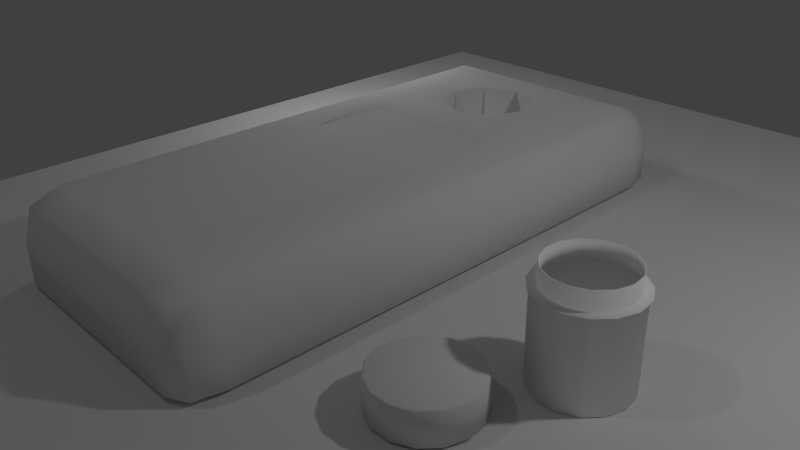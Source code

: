 # Source: turbidimetro.blend  (saved by Blender 2.70.0; exported with 4.5.12 LTS)
import bpy
from mathutils import Matrix  # noqa: F401  (used for matrix-valued properties, if any)

bpy.ops.wm.read_factory_settings(use_empty=True)
scene = bpy.context.scene
scene.name = 'Scene'

# ---- collections
col_collection_1 = bpy.data.collections.new('Collection 1'); scene.collection.children.link(col_collection_1)

# ---- materials (node trees are filled in below, after node groups)
mat_turbidimetro_poteplast2 = bpy.data.materials.new('Turbidimetro_potePlast2')
mat_turbidimetro_poteplast2.alpha_threshold = 0.0
mat_turbidimetro_poteplast2.use_transparent_shadow = False
mat_turbidimetro_poteplast2.roughness = 0.5
mat_turbidimetro_poteplast2.specular_intensity = 0.0
mat_turbidimetro_poteplast2.line_color = (0.0, 0.0, 0.0, 1.0)
mat_turbidimetro_poteplast1 = bpy.data.materials.new('Turbidimetro_potePlast1')
mat_turbidimetro_poteplast1.alpha_threshold = 0.0
mat_turbidimetro_poteplast1.use_transparent_shadow = False
mat_turbidimetro_poteplast1.diffuse_color = (1.0, 1.0, 1.0, 1.0)
mat_turbidimetro_poteplast1.roughness = 0.5
mat_turbidimetro_poteplast1.specular_intensity = 1.0
mat_turbidimetro_poteplast1.line_color = (0.0, 0.0, 0.0, 0.5567)
mat_turbidimetro_equip = bpy.data.materials.new('Turbidimetro_Equip')
mat_turbidimetro_equip.alpha_threshold = 0.0
mat_turbidimetro_equip.use_transparent_shadow = False
mat_turbidimetro_equip.roughness = 0.5
mat_turbidimetro_equip.line_color = (0.0, 0.0, 0.0, 1.0)

# ---- material node trees

# ---- world
world_world = bpy.data.worlds.new('World'); scene.world = world_world
world_world.color = (0.05088, 0.05088, 0.05088)
world_world.use_sun_shadow = False
world_world.sun_shadow_jitter_overblur = 0.0
world_world.cycles.sampling_method = 'MANUAL'
world_world.cycles.sample_map_resolution = 256

# ---- cameras
cam_camera = bpy.data.cameras.new('Camera')
cam_camera.clip_end = 100.0
cam_camera.lens = 35.0
cam_camera.sensor_width = 32.0
cam_camera.sensor_height = 18.0
cam_camera.ortho_scale = 7.314
cam_camera.dof.focus_distance = 0.0
cam_camera.dof.aperture_fstop = 128.0

# ---- lights
light_lamp_002 = bpy.data.lights.new('Lamp.002', 'POINT')
light_lamp_002.transmission_factor = 0.0
light_lamp_002.cutoff_distance = 30.0
light_lamp_002.energy = 50.0
light_lamp_002.shadow_buffer_clip_start = 1.001
light_lamp_002.shadow_soft_size = 0.1
light_lamp_002.shadow_maximum_resolution = 0.006
light_lamp_002.use_absolute_resolution = True
light_lamp_002.cycles.use_multiple_importance_sampling = False
light_lamp_001 = bpy.data.lights.new('Lamp.001', 'POINT')
light_lamp_001.transmission_factor = 0.0
light_lamp_001.cutoff_distance = 30.0
light_lamp_001.energy = 30.0
light_lamp_001.shadow_buffer_clip_start = 1.001
light_lamp_001.shadow_soft_size = 0.1
light_lamp_001.shadow_maximum_resolution = 0.006
light_lamp_001.use_absolute_resolution = True
light_lamp_001.cycles.use_multiple_importance_sampling = False
light_lamp = bpy.data.lights.new('Lamp', 'POINT')
light_lamp.transmission_factor = 0.0
light_lamp.cutoff_distance = 30.0
light_lamp.energy = 100.0
light_lamp.shadow_buffer_clip_start = 1.001
light_lamp.shadow_soft_size = 0.1
light_lamp.shadow_maximum_resolution = 0.006
light_lamp.use_absolute_resolution = True
light_lamp.cycles.use_multiple_importance_sampling = False

# ---- meshes
me_cylinder_005 = bpy.data.meshes.new('Cylinder.005')
me_cylinder_005.from_pydata([(2.599e-05, 0.3976, 0.4051), (2.599e-05, 0.3976, 0.7597), (0.1616, 0.3633, 0.4051), (0.1616, 0.3633, 0.7597), (0.2952, 0.2662, 0.4051), (0.2952, 0.2662, 0.7597), (0.3778, 0.1231, 0.4051), (0.3778, 0.1231, 0.7597), (0.3951, -0.04117, 0.4051), (0.3951, -0.04117, 0.7597), (0.3441, -0.1983, 0.4051), (0.3441, -0.1983, 0.7597), (0.2335, -0.321, 0.4051), (0.2335, -0.321, 0.7597), (0.08262, -0.3882, 0.4051), (0.08262, -0.3882, 0.7597), (-0.08257, -0.3882, 0.4051), (-0.08257, -0.3882, 0.7597), (-0.2335, -0.321, 0.4051), (-0.2335, -0.321, 0.7597), (-0.344, -0.1983, 0.4051), (-0.344, -0.1983, 0.7597), (-0.395, -0.04117, 0.4051), (-0.395, -0.04117, 0.7597), (-0.3778, 0.1231, 0.4051), (-0.3778, 0.1231, 0.7597), (-0.2952, 0.2662, 0.4051), (-0.2952, 0.2662, 0.7597), (-0.1615, 0.3633, 0.4051), (-0.1615, 0.3633, 0.7597), (2.599e-05, 0.3773, 0.4051), (0.1533, 0.3447, 0.4051), (0.2801, 0.2526, 0.4051), (0.3585, 0.1168, 0.4051), (0.3749, -0.03905, 0.4051), (0.3265, -0.1881, 0.4051), (0.2216, -0.3046, 0.4051), (0.0784, -0.3684, 0.4051), (-0.07834, -0.3684, 0.4051), (-0.2215, -0.3046, 0.4051), (-0.3264, -0.1881, 0.4051), (-0.3748, -0.03905, 0.4051), (-0.3585, 0.1168, 0.4051), (-0.2801, 0.2526, 0.4051), (-0.1533, 0.3447, 0.4051), (2.599e-05, 0.3773, 0.7437), (0.1533, 0.3447, 0.7437), (0.2801, 0.2526, 0.7437), (0.3585, 0.1168, 0.7437), (0.3749, -0.03905, 0.7437), (0.3265, -0.1881, 0.7437), (0.2216, -0.3046, 0.7437), (0.0784, -0.3684, 0.7437), (-0.07834, -0.3684, 0.7437), (-0.2215, -0.3046, 0.7437), (-0.3264, -0.1881, 0.7437), (-0.3748, -0.03905, 0.7437), (-0.3585, 0.1168, 0.7437), (-0.2801, 0.2526, 0.7437), (-0.1533, 0.3447, 0.7437), (2.598e-05, 0.0003511, 0.7437), (-0.2867, 0.2585, 0.7699), (-0.3669, 0.1196, 0.7699), (-0.3837, -0.03998, 0.7699), (-0.3341, -0.1926, 0.7699), (-0.2268, -0.3118, 0.7699), (-0.08019, -0.377, 0.7699), (0.08024, -0.377, 0.7699), (0.2268, -0.3118, 0.7699), (0.3342, -0.1926, 0.7699), (0.3837, -0.03998, 0.7699), (0.367, 0.1196, 0.7699), (0.2868, 0.2585, 0.7699), (0.157, 0.3528, 0.7699), (2.599e-05, 0.3862, 0.7699), (-0.1569, 0.3528, 0.7699), (2.598e-05, 0.0003511, 0.7699)], [], [(0, 1, 3, 2), (2, 3, 5, 4), (4, 5, 7, 6), (6, 7, 9, 8), (8, 9, 11, 10), (10, 11, 13, 12), (12, 13, 15, 14), (14, 15, 17, 16), (16, 17, 19, 18), (18, 19, 21, 20), (20, 21, 23, 22), (22, 23, 25, 24), (24, 25, 27, 26), (1, 29, 75, 74), (28, 29, 1, 0), (26, 27, 29, 28), (28, 0, 30, 44), (44, 30, 45, 59), (26, 28, 44, 43), (24, 26, 43, 42), (22, 24, 42, 41), (20, 22, 41, 40), (18, 20, 40, 39), (16, 18, 39, 38), (14, 16, 38, 37), (12, 14, 37, 36), (10, 12, 36, 35), (8, 10, 35, 34), (6, 8, 34, 33), (4, 6, 33, 32), (2, 4, 32, 31), (0, 2, 31, 30), (43, 44, 59, 58), (42, 43, 58, 57), (41, 42, 57, 56), (40, 41, 56, 55), (39, 40, 55, 54), (38, 39, 54, 53), (37, 38, 53, 52), (36, 37, 52, 51), (35, 36, 51, 50), (34, 35, 50, 49), (33, 34, 49, 48), (32, 33, 48, 47), (31, 32, 47, 46), (30, 31, 46, 45), (3, 1, 74, 73), (5, 3, 73, 72), (7, 5, 72, 71), (9, 7, 71, 70), (11, 9, 70, 69), (13, 11, 69, 68), (15, 13, 68, 67), (17, 15, 67, 66), (19, 17, 66, 65), (21, 19, 65, 64), (23, 21, 64, 63), (25, 23, 63, 62), (27, 25, 62, 61), (29, 27, 61, 75), (59, 45, 60), (58, 59, 60), (57, 58, 60), (56, 57, 60), (55, 56, 60), (54, 55, 60), (53, 54, 60), (52, 53, 60), (51, 52, 60), (50, 51, 60), (49, 50, 60), (48, 49, 60), (47, 48, 60), (46, 47, 60), (45, 46, 60), (61, 62, 76), (62, 63, 76), (63, 64, 76), (64, 65, 76), (65, 66, 76), (66, 67, 76), (67, 68, 76), (68, 69, 76), (69, 70, 76), (70, 71, 76), (71, 72, 76), (72, 73, 76), (73, 74, 76), (75, 61, 76), (74, 75, 76)])
me_cylinder_005.polygons.foreach_set('use_smooth', [True] * 90)
_uv = me_cylinder_005.uv_layers.new(name='UV_potePlastTampa')
_uv.uv.foreach_set('vector', [0.5981, 0.8705, 0.5981, 0.9287, 0.5587, 0.9287, 0.5587, 0.8705, 0.5587, 0.8705, 0.5587, 0.9287, 0.5193, 0.9287, 0.5193, 0.8705, 0.5193, 0.8705, 0.5193, 0.9287, 0.4798, 0.9287, 0.4798, 0.8705, 0.4798, 0.8705, 0.4798, 0.9287, 0.4404, 0.9287, 0.4404, 0.8705, 0.4404, 0.8705, 0.4404, 0.9287, 0.401, 0.9287, 0.401, 0.8705, 0.401, 0.8705, 0.401, 0.9287, 0.3616, 0.9287, 0.3616, 0.8705, 0.3616, 0.8705, 0.3616, 0.9287, 0.3221, 0.9287, 0.3221, 0.8705, 0.3221, 0.8705, 0.3221, 0.9287, 0.2827, 0.9287, 0.2827, 0.8705, 0.2827, 0.8705, 0.2827, 0.9287, 0.2433, 0.9287, 0.2433, 0.8705, 0.2433, 0.8705, 0.2433, 0.9287, 0.2039, 0.9287, 0.2039, 0.8705, 0.2039, 0.8705, 0.2039, 0.9287, 0.1644, 0.9287, 0.1644, 0.8705, 0.1644, 0.8705, 0.1644, 0.9287, 0.125, 0.9287, 0.125, 0.8705, 0.125, 0.8705, 0.125, 0.9287, 0.08559, 0.9287, 0.0856, 0.8705, 0.08363, 0.8369, 0.03417, 0.7924, 0.03832, 0.7894, 0.08619, 0.8325, 0.04617, 0.8705, 0.04617, 0.9287, 0.006748, 0.9287, 0.006749, 0.8705, 0.0856, 0.8705, 0.08559, 0.9287, 0.04617, 0.9287, 0.04617, 0.8705, 0.3318, 0.7054, 0.3594, 0.6672, 0.3633, 0.6715, 0.3371, 0.7077, 0.04366, 0.9938, 0.006249, 0.9938, 0.006249, 0.9382, 0.04366, 0.9382, 0.3221, 0.7516, 0.3318, 0.7054, 0.3371, 0.7077, 0.3279, 0.7515, 0.332, 0.7977, 0.3221, 0.7516, 0.3279, 0.7515, 0.3373, 0.7953, 0.3598, 0.8358, 0.332, 0.7977, 0.3373, 0.7953, 0.3637, 0.8315, 0.4007, 0.8593, 0.3598, 0.8358, 0.3637, 0.8315, 0.4025, 0.8538, 0.4476, 0.8642, 0.4007, 0.8593, 0.4025, 0.8538, 0.447, 0.8584, 0.4924, 0.8495, 0.4476, 0.8642, 0.447, 0.8584, 0.4895, 0.8445, 0.5274, 0.818, 0.4924, 0.8495, 0.4895, 0.8445, 0.5227, 0.8146, 0.5466, 0.7749, 0.5274, 0.818, 0.5227, 0.8146, 0.5409, 0.7737, 0.5466, 0.7278, 0.5466, 0.7749, 0.5409, 0.7737, 0.5409, 0.729, 0.5274, 0.6847, 0.5466, 0.7278, 0.5409, 0.729, 0.5227, 0.6881, 0.4924, 0.6532, 0.5274, 0.6847, 0.5227, 0.6881, 0.4895, 0.6582, 0.4476, 0.6386, 0.4924, 0.6532, 0.4895, 0.6582, 0.4469, 0.6443, 0.4007, 0.6435, 0.4476, 0.6386, 0.4469, 0.6443, 0.4025, 0.649, 0.3598, 0.667, 0.4007, 0.6435, 0.4025, 0.649, 0.3637, 0.6714, 0.08107, 0.9938, 0.04366, 0.9938, 0.04366, 0.9382, 0.08107, 0.9382, 0.1185, 0.9938, 0.08107, 0.9938, 0.08107, 0.9382, 0.1185, 0.9382, 0.1559, 0.9938, 0.1185, 0.9938, 0.1185, 0.9382, 0.1559, 0.9382, 0.1933, 0.9938, 0.1559, 0.9938, 0.1559, 0.9382, 0.1933, 0.9382, 0.2307, 0.9938, 0.1933, 0.9938, 0.1933, 0.9382, 0.2307, 0.9382, 0.2681, 0.9938, 0.2307, 0.9938, 0.2307, 0.9382, 0.2681, 0.9382, 0.3055, 0.9938, 0.2681, 0.9938, 0.2681, 0.9382, 0.3055, 0.9382, 0.3429, 0.9938, 0.3055, 0.9938, 0.3055, 0.9382, 0.3429, 0.9382, 0.3803, 0.9938, 0.3429, 0.9938, 0.3429, 0.9382, 0.3803, 0.9382, 0.4177, 0.9938, 0.3803, 0.9938, 0.3803, 0.9382, 0.4177, 0.9382, 0.4552, 0.9938, 0.4177, 0.9938, 0.4177, 0.9382, 0.4552, 0.9382, 0.4926, 0.9938, 0.4552, 0.9938, 0.4552, 0.9382, 0.4926, 0.9382, 0.53, 0.9938, 0.4926, 0.9938, 0.4926, 0.9382, 0.53, 0.9382, 0.5674, 0.9938, 0.53, 0.9938, 0.53, 0.9382, 0.5674, 0.9382, 0.1469, 0.8575, 0.08363, 0.8369, 0.08619, 0.8325, 0.1475, 0.8524, 0.2131, 0.8505, 0.1469, 0.8575, 0.1475, 0.8524, 0.2115, 0.8457, 0.2707, 0.8173, 0.2131, 0.8505, 0.2115, 0.8457, 0.2673, 0.8135, 0.3099, 0.7634, 0.2707, 0.8173, 0.2673, 0.8135, 0.3052, 0.7613, 0.3237, 0.6983, 0.3099, 0.7634, 0.3052, 0.7613, 0.3186, 0.6983, 0.3099, 0.6332, 0.3237, 0.6983, 0.3186, 0.6983, 0.3052, 0.6353, 0.2707, 0.5794, 0.3099, 0.6332, 0.3052, 0.6353, 0.2673, 0.5832, 0.2131, 0.5461, 0.2707, 0.5794, 0.2673, 0.5832, 0.2115, 0.551, 0.1469, 0.5392, 0.2131, 0.5461, 0.2115, 0.551, 0.1475, 0.5443, 0.08363, 0.5597, 0.1469, 0.5392, 0.1475, 0.5443, 0.0862, 0.5642, 0.03417, 0.6042, 0.08363, 0.5597, 0.0862, 0.5642, 0.03832, 0.6073, 0.007101, 0.665, 0.03417, 0.6042, 0.03832, 0.6073, 0.01212, 0.6661, 0.007101, 0.7316, 0.007101, 0.665, 0.01212, 0.6661, 0.01212, 0.7305, 0.03417, 0.7924, 0.007101, 0.7316, 0.01212, 0.7305, 0.03832, 0.7894, 0.447, 0.6443, 0.4895, 0.6582, 0.4357, 0.7513, 0.4025, 0.649, 0.447, 0.6443, 0.4357, 0.7513, 0.3637, 0.6714, 0.4025, 0.649, 0.4357, 0.7513, 0.3374, 0.7076, 0.3637, 0.6714, 0.4357, 0.7513, 0.3281, 0.7513, 0.3374, 0.7076, 0.4357, 0.7513, 0.3374, 0.7951, 0.3281, 0.7513, 0.4357, 0.7513, 0.3637, 0.8313, 0.3374, 0.7951, 0.4357, 0.7513, 0.4025, 0.8537, 0.3637, 0.8313, 0.4357, 0.7513, 0.447, 0.8583, 0.4025, 0.8537, 0.4357, 0.7513, 0.4895, 0.8445, 0.447, 0.8583, 0.4357, 0.7513, 0.5228, 0.8146, 0.4895, 0.8445, 0.4357, 0.7513, 0.541, 0.7737, 0.5228, 0.8146, 0.4357, 0.7513, 0.541, 0.729, 0.541, 0.7737, 0.4357, 0.7513, 0.5228, 0.6881, 0.541, 0.729, 0.4357, 0.7513, 0.4895, 0.6582, 0.5228, 0.6881, 0.4357, 0.7513, 0.01212, 0.7305, 0.01212, 0.6661, 0.1637, 0.6983, 0.01212, 0.6661, 0.03832, 0.6073, 0.1637, 0.6983, 0.03832, 0.6073, 0.0862, 0.5642, 0.1637, 0.6983, 0.0862, 0.5642, 0.1475, 0.5443, 0.1637, 0.6983, 0.1475, 0.5443, 0.2115, 0.551, 0.1637, 0.6983, 0.2115, 0.551, 0.2673, 0.5832, 0.1637, 0.6983, 0.2673, 0.5832, 0.3052, 0.6353, 0.1637, 0.6983, 0.3052, 0.6353, 0.3186, 0.6983, 0.1637, 0.6983, 0.3186, 0.6983, 0.3052, 0.7613, 0.1637, 0.6983, 0.3052, 0.7613, 0.2673, 0.8135, 0.1637, 0.6983, 0.2673, 0.8135, 0.2115, 0.8457, 0.1637, 0.6983, 0.2115, 0.8457, 0.1475, 0.8524, 0.1637, 0.6983, 0.1475, 0.8524, 0.08619, 0.8325, 0.1637, 0.6983, 0.03832, 0.7894, 0.01212, 0.7305, 0.1637, 0.6983, 0.08619, 0.8325, 0.03832, 0.7894, 0.1637, 0.6983])
me_cylinder_005.materials.append(mat_turbidimetro_poteplast2)
me_cylinder_005.use_remesh_preserve_volume = False
me_cylinder_005.use_remesh_preserve_attributes = False
me_cylinder_005.use_mirror_vertex_groups = False
me_cylinder_005.update()
me_cylinder_004 = bpy.data.meshes.new('Cylinder.004')
me_cylinder_004.from_pydata([(-6.954e-09, 7.947e-09, -0.57), (-4.24e-10, 0.3249, 0.6073), (0.1321, 0.2968, 0.6073), (0.2414, 0.2174, 0.6073), (0.309, 0.1004, 0.6073), (0.3231, -0.03396, 0.6073), (0.2814, -0.1624, 0.6073), (0.191, -0.2628, 0.6073), (0.06755, -0.3178, 0.6073), (-0.06755, -0.3178, 0.6073), (-0.191, -0.2628, 0.6073), (-0.2814, -0.1624, 0.6073), (-0.3231, -0.03396, 0.6073), (-0.309, 0.1004, 0.6073), (-0.2414, 0.2174, 0.6073), (-0.1321, 0.2968, 0.6073), (0.0, 0.37, -0.5707), (0.1505, 0.338, -0.5707), (0.275, 0.2476, -0.5707), (0.3519, 0.1143, -0.5707), (0.368, -0.03868, -0.5707), (0.3204, -0.185, -0.5707), (0.2175, -0.2993, -0.5707), (0.07693, -0.3619, -0.5707), (-0.07693, -0.3619, -0.5707), (-0.2175, -0.2993, -0.5707), (-0.3204, -0.185, -0.5707), (-0.368, -0.03868, -0.5707), (-0.3519, 0.1143, -0.5707), (-0.275, 0.2476, -0.5707), (-0.1505, 0.338, -0.5707), (0.0, 0.37, 0.3944), (0.1505, 0.338, 0.3944), (0.275, 0.2476, 0.3944), (0.3519, 0.1143, 0.3944), (0.368, -0.03868, 0.3944), (0.3204, -0.185, 0.3944), (0.2175, -0.2993, 0.3944), (0.07693, -0.3619, 0.3944), (-0.07693, -0.3619, 0.3944), (-0.2175, -0.2993, 0.3944), (-0.3204, -0.185, 0.3944), (-0.368, -0.03868, 0.3944), (-0.3519, 0.1143, 0.3944), (-0.275, 0.2476, 0.3944), (-0.1505, 0.338, 0.3944), (-4.24e-10, 0.3249, 0.4054), (0.1321, 0.2968, 0.4054), (0.2414, 0.2174, 0.4054), (0.309, 0.1004, 0.4054), (0.3231, -0.03396, 0.4054), (0.2814, -0.1624, 0.4054), (0.191, -0.2628, 0.4054), (0.06755, -0.3178, 0.4054), (-0.06755, -0.3178, 0.4054), (-0.191, -0.2628, 0.4054), (-0.2814, -0.1624, 0.4054), (-0.3231, -0.03396, 0.4054), (-0.309, 0.1004, 0.4054), (-0.2414, 0.2174, 0.4054), (-0.1321, 0.2968, 0.4054), (5.363e-10, 0.3914, 0.3941), (0.1592, 0.3576, 0.3941), (0.2909, 0.2619, 0.3941), (0.3722, 0.121, 0.3941), (0.3893, -0.04091, 0.3941), (0.339, -0.1957, 0.3941), (0.2301, -0.3167, 0.3941), (0.08138, -0.3829, 0.3941), (-0.08138, -0.3829, 0.3941), (-0.2301, -0.3167, 0.3941), (-0.339, -0.1957, 0.3941), (-0.3893, -0.04091, 0.3941), (-0.3722, 0.121, 0.3941), (-0.2909, 0.2619, 0.3941), (-0.1592, 0.3576, 0.3941), (5.363e-10, 0.3914, 0.4057), (0.1592, 0.3576, 0.4057), (0.2909, 0.2619, 0.4057), (0.3722, 0.121, 0.4057), (0.3893, -0.04091, 0.4057), (0.339, -0.1957, 0.4057), (0.2301, -0.3167, 0.4057), (0.08138, -0.3829, 0.4057), (-0.08138, -0.3829, 0.4057), (-0.2301, -0.3167, 0.4057), (-0.339, -0.1957, 0.4057), (-0.3893, -0.04091, 0.4057), (-0.3722, 0.121, 0.4057), (-0.2909, 0.2619, 0.4057), (-0.1592, 0.3576, 0.4057), (-9.934e-10, 5.96e-09, -0.566), (-4.453e-10, 0.3198, 0.6074), (0.1301, 0.2922, 0.6074), (0.2377, 0.214, 0.6074), (0.3041, 0.09882, 0.6074), (0.318, -0.03343, 0.6074), (0.277, -0.1599, 0.6074), (0.188, -0.2587, 0.6074), (0.06649, -0.3128, 0.6074), (-0.06649, -0.3128, 0.6074), (-0.188, -0.2587, 0.6074), (-0.277, -0.1599, 0.6074), (-0.318, -0.03343, 0.6074), (-0.3041, 0.09882, 0.6074), (-0.2377, 0.214, 0.6074), (-0.1301, 0.2922, 0.6074), (-2.797e-11, 0.3642, -0.5667), (0.1481, 0.3327, -0.5667), (0.2707, 0.2437, -0.5667), (0.3464, 0.1125, -0.5667), (0.3622, -0.03807, -0.5667), (0.3154, -0.1821, -0.5667), (0.2141, -0.2947, -0.5667), (0.07572, -0.3563, -0.5667), (-0.07572, -0.3563, -0.5667), (-0.2141, -0.2947, -0.5667), (-0.3154, -0.1821, -0.5667), (-0.3622, -0.03807, -0.5667), (-0.3464, 0.1125, -0.5667), (-0.2707, 0.2437, -0.5667), (-0.1481, 0.3327, -0.5667), (-2.797e-11, 0.3642, 0.389), (0.1481, 0.3327, 0.389), (0.2707, 0.2437, 0.389), (0.3464, 0.1125, 0.389), (0.3622, -0.03807, 0.389), (0.3154, -0.1821, 0.389), (0.2141, -0.2947, 0.389), (0.07572, -0.3563, 0.389), (-0.07572, -0.3563, 0.389), (-0.2141, -0.2947, 0.389), (-0.3154, -0.1821, 0.389), (-0.3622, -0.03807, 0.389), (-0.3464, 0.1125, 0.389), (-0.2707, 0.2437, 0.389), (-0.1481, 0.3327, 0.389), (-4.453e-10, 0.3198, 0.3998), (0.1301, 0.2922, 0.3998), (0.2377, 0.214, 0.3998), (0.3041, 0.09882, 0.3998), (0.318, -0.03343, 0.3998), (0.277, -0.1599, 0.3998), (0.188, -0.2587, 0.3998), (0.06649, -0.3128, 0.3998), (-0.06649, -0.3128, 0.3998), (-0.188, -0.2587, 0.3998), (-0.277, -0.1599, 0.3998), (-0.318, -0.03343, 0.3998), (-0.3041, 0.09882, 0.3998), (-0.2377, 0.214, 0.3998), (-0.1301, 0.2922, 0.3998)], [], [(46, 1, 2, 47), (47, 2, 3, 48), (48, 3, 4, 49), (49, 4, 5, 50), (50, 5, 6, 51), (51, 6, 7, 52), (52, 7, 8, 53), (53, 8, 9, 54), (54, 9, 10, 55), (55, 10, 11, 56), (56, 11, 12, 57), (57, 12, 13, 58), (58, 13, 14, 59), (61, 76, 77, 62), (60, 15, 1, 46), (59, 14, 15, 60), (16, 31, 32, 17), (17, 32, 33, 18), (18, 33, 34, 19), (19, 34, 35, 20), (20, 35, 36, 21), (21, 36, 37, 22), (22, 37, 38, 23), (23, 38, 39, 24), (24, 39, 40, 25), (25, 40, 41, 26), (26, 41, 42, 27), (27, 42, 43, 28), (28, 43, 44, 29), (30, 45, 31, 16), (29, 44, 45, 30), (58, 59, 89, 88), (43, 42, 72, 73), (32, 31, 61, 62), (49, 50, 80, 79), (59, 60, 90, 89), (31, 45, 75, 61), (34, 33, 63, 64), (51, 52, 82, 81), (36, 35, 65, 66), (53, 54, 84, 83), (38, 37, 67, 68), (55, 56, 86, 85), (46, 47, 77, 76), (40, 39, 69, 70), (57, 58, 88, 87), (62, 77, 78, 63), (63, 78, 79, 64), (64, 79, 80, 65), (65, 80, 81, 66), (66, 81, 82, 67), (67, 82, 83, 68), (68, 83, 84, 69), (69, 84, 85, 70), (70, 85, 86, 71), (71, 86, 87, 72), (72, 87, 88, 73), (73, 88, 89, 74), (75, 90, 76, 61), (74, 89, 90, 75), (47, 48, 78, 77), (41, 40, 70, 71), (56, 57, 87, 86), (39, 38, 68, 69), (54, 55, 85, 84), (37, 36, 66, 67), (52, 53, 83, 82), (35, 34, 64, 65), (45, 44, 74, 75), (50, 51, 81, 80), (33, 32, 62, 63), (44, 43, 73, 74), (60, 46, 76, 90), (48, 49, 79, 78), (42, 41, 71, 72), (137, 138, 93, 92), (138, 139, 94, 93), (139, 140, 95, 94), (140, 141, 96, 95), (141, 142, 97, 96), (142, 143, 98, 97), (143, 144, 99, 98), (144, 145, 100, 99), (145, 146, 101, 100), (146, 147, 102, 101), (147, 148, 103, 102), (148, 149, 104, 103), (149, 150, 105, 104), (151, 137, 92, 106), (150, 151, 106, 105), (107, 108, 123, 122), (108, 109, 124, 123), (109, 110, 125, 124), (110, 111, 126, 125), (111, 112, 127, 126), (112, 113, 128, 127), (113, 114, 129, 128), (114, 115, 130, 129), (115, 116, 131, 130), (116, 117, 132, 131), (117, 118, 133, 132), (118, 119, 134, 133), (119, 120, 135, 134), (121, 107, 122, 136), (120, 121, 136, 135), (91, 108, 107), (91, 109, 108), (91, 110, 109), (91, 111, 110), (91, 112, 111), (91, 113, 112), (91, 114, 113), (91, 115, 114), (91, 116, 115), (91, 117, 116), (91, 118, 117), (91, 119, 118), (91, 120, 119), (91, 107, 121), (91, 121, 120), (9, 100, 101, 10), (0, 16, 17), (0, 17, 18), (0, 18, 19), (0, 19, 20), (0, 20, 21), (0, 21, 22), (0, 22, 23), (0, 23, 24), (0, 24, 25), (0, 25, 26), (0, 26, 27), (0, 27, 28), (0, 28, 29), (0, 30, 16), (0, 29, 30), (10, 101, 102, 11), (11, 102, 103, 12), (12, 103, 104, 13), (13, 104, 105, 14), (14, 105, 106, 15), (15, 106, 92, 1), (1, 92, 93, 2), (2, 93, 94, 3), (3, 94, 95, 4), (4, 95, 96, 5), (5, 96, 97, 6), (6, 97, 98, 7), (7, 98, 99, 8), (8, 99, 100, 9), (134, 149, 148, 133), (135, 150, 149, 134), (136, 151, 150, 135), (122, 137, 151, 136), (123, 138, 137, 122), (124, 139, 138, 123), (125, 140, 139, 124), (126, 141, 140, 125), (127, 142, 141, 126), (128, 143, 142, 127), (129, 144, 143, 128), (130, 145, 144, 129), (131, 146, 145, 130), (132, 147, 146, 131), (133, 148, 147, 132)])
me_cylinder_004.polygons.foreach_set('use_smooth', [True] * 165)
_uv = me_cylinder_004.uv_layers.new(name='UV_potePlast')
_uv.uv.foreach_set('vector', [0.54, 0.009283, 0.6035, 0.009283, 0.6035, 0.05177, 0.54, 0.05177, 0.54, 0.05177, 0.6035, 0.05177, 0.6035, 0.09426, 0.54, 0.09426, 0.54, 0.09426, 0.6035, 0.09426, 0.6035, 0.1367, 0.54, 0.1367, 0.54, 0.1367, 0.6035, 0.1367, 0.6035, 0.1792, 0.54, 0.1792, 0.54, 0.1792, 0.6035, 0.1792, 0.6035, 0.2217, 0.54, 0.2217, 0.54, 0.2217, 0.6035, 0.2217, 0.6035, 0.2642, 0.54, 0.2642, 0.54, 0.2642, 0.6035, 0.2642, 0.6035, 0.3067, 0.54, 0.3067, 0.54, 0.3067, 0.6035, 0.3067, 0.6035, 0.3492, 0.54, 0.3492, 0.54, 0.3492, 0.6035, 0.3492, 0.6035, 0.3917, 0.54, 0.3917, 0.54, 0.3917, 0.6035, 0.3917, 0.6035, 0.4342, 0.54, 0.4342, 0.54, 0.4342, 0.6035, 0.4342, 0.6035, 0.4766, 0.54, 0.4766, 0.54, 0.4766, 0.6035, 0.4766, 0.6035, 0.5191, 0.54, 0.5191, 0.54, 0.5191, 0.6035, 0.5191, 0.6035, 0.5616, 0.54, 0.5616, 0.6133, 0.00735, 0.6169, 0.007347, 0.617, 0.05855, 0.6133, 0.05855, 0.54, 0.6041, 0.6035, 0.6041, 0.6035, 0.6466, 0.54, 0.6466, 0.54, 0.5616, 0.6035, 0.5616, 0.6035, 0.6041, 0.54, 0.6041, 0.005986, 0.005453, 0.2234, 0.005453, 0.2234, 0.04011, 0.005987, 0.04011, 0.005987, 0.04011, 0.2234, 0.04011, 0.2234, 0.07476, 0.005987, 0.07476, 0.005987, 0.07476, 0.2234, 0.07476, 0.2234, 0.1094, 0.005987, 0.1094, 0.005987, 0.1094, 0.2234, 0.1094, 0.2234, 0.1441, 0.005987, 0.1441, 0.005987, 0.1441, 0.2234, 0.1441, 0.2234, 0.1787, 0.005987, 0.1787, 0.005987, 0.1787, 0.2234, 0.1787, 0.2234, 0.2134, 0.005987, 0.2134, 0.005987, 0.2134, 0.2234, 0.2134, 0.2234, 0.248, 0.005987, 0.248, 0.005987, 0.248, 0.2234, 0.248, 0.2234, 0.2827, 0.005987, 0.2827, 0.005987, 0.2827, 0.2234, 0.2827, 0.2234, 0.3173, 0.005987, 0.3173, 0.005987, 0.3173, 0.2234, 0.3173, 0.2234, 0.352, 0.005987, 0.352, 0.005987, 0.352, 0.2234, 0.352, 0.2234, 0.3866, 0.005987, 0.3866, 0.005987, 0.3866, 0.2234, 0.3866, 0.2234, 0.4213, 0.005987, 0.4213, 0.005987, 0.4213, 0.2234, 0.4213, 0.2234, 0.4559, 0.005987, 0.4559, 0.005987, 0.4906, 0.2234, 0.4906, 0.2234, 0.5252, 0.005987, 0.5252, 0.005987, 0.4559, 0.2234, 0.4559, 0.2234, 0.4906, 0.005987, 0.4906, 0.6601, 0.1925, 0.673, 0.2533, 0.645, 0.2658, 0.6295, 0.1925, 0.6859, 0.216, 0.7072, 0.2639, 0.7013, 0.2682, 0.6787, 0.2175, 0.7962, 0.06446, 0.7463, 0.0807, 0.7427, 0.07439, 0.7954, 0.05721, 0.9307, 0.2804, 0.956, 0.2236, 0.986, 0.23, 0.9555, 0.2984, 0.673, 0.2533, 0.7096, 0.3036, 0.6891, 0.3264, 0.645, 0.2658, 0.7462, 0.08034, 0.7072, 0.1155, 0.7013, 0.1112, 0.7426, 0.07401, 0.8938, 0.0961, 0.8483, 0.06991, 0.8506, 0.06297, 0.8986, 0.09067, 0.956, 0.1614, 0.9307, 0.1046, 0.9555, 0.08655, 0.986, 0.155, 0.9355, 0.1898, 0.9246, 0.1385, 0.9313, 0.1355, 0.9428, 0.1898, 0.8845, 0.06293, 0.8253, 0.04371, 0.8285, 0.01324, 0.8998, 0.0364, 0.8938, 0.2836, 0.9246, 0.2411, 0.9313, 0.2441, 0.8987, 0.289, 0.7635, 0.05021, 0.7096, 0.0813, 0.6891, 0.05854, 0.754, 0.02107, 0.7635, 0.3348, 0.8253, 0.3413, 0.8285, 0.3717, 0.754, 0.3639, 0.7962, 0.3153, 0.8484, 0.3098, 0.8506, 0.3167, 0.7954, 0.3226, 0.673, 0.1316, 0.6601, 0.1925, 0.6295, 0.1925, 0.6451, 0.1192, 0.6133, 0.05855, 0.617, 0.05855, 0.617, 0.1097, 0.6134, 0.1098, 0.6134, 0.1098, 0.617, 0.1097, 0.6171, 0.1609, 0.6134, 0.161, 0.6134, 0.161, 0.6171, 0.1609, 0.6171, 0.2122, 0.6135, 0.2122, 0.6135, 0.2122, 0.6171, 0.2122, 0.6172, 0.2634, 0.6135, 0.2634, 0.6135, 0.2634, 0.6172, 0.2634, 0.6172, 0.3146, 0.6136, 0.3146, 0.6136, 0.3146, 0.6172, 0.3146, 0.6172, 0.3658, 0.6136, 0.3658, 0.6136, 0.3658, 0.6172, 0.3658, 0.6172, 0.417, 0.6136, 0.417, 0.6136, 0.417, 0.6172, 0.417, 0.6172, 0.4682, 0.6135, 0.4682, 0.6135, 0.4682, 0.6172, 0.4682, 0.6172, 0.5193, 0.6135, 0.5193, 0.6135, 0.5193, 0.6172, 0.5193, 0.6171, 0.5705, 0.6135, 0.5705, 0.6135, 0.5705, 0.6171, 0.5705, 0.6171, 0.6217, 0.6135, 0.6217, 0.6135, 0.6217, 0.6171, 0.6217, 0.6171, 0.6728, 0.6134, 0.6728, 0.6134, 0.724, 0.617, 0.724, 0.617, 0.7752, 0.6134, 0.7751, 0.6134, 0.6728, 0.6171, 0.6728, 0.617, 0.724, 0.6134, 0.724, 0.8253, 0.3413, 0.8845, 0.322, 0.8998, 0.3486, 0.8285, 0.3717, 0.7462, 0.2991, 0.7962, 0.3153, 0.7954, 0.3226, 0.7426, 0.3054, 0.7096, 0.0813, 0.673, 0.1316, 0.6451, 0.1192, 0.6891, 0.05854, 0.8484, 0.3098, 0.8938, 0.2836, 0.8987, 0.289, 0.8506, 0.3167, 0.8253, 0.04371, 0.7635, 0.05021, 0.754, 0.02107, 0.8285, 0.01324, 0.9246, 0.2411, 0.9355, 0.1898, 0.9428, 0.1898, 0.9313, 0.2441, 0.9307, 0.1046, 0.8845, 0.06293, 0.8998, 0.0364, 0.9555, 0.08655, 0.9246, 0.1385, 0.8938, 0.0961, 0.8986, 0.09067, 0.9313, 0.1355, 0.7072, 0.1155, 0.6859, 0.1635, 0.6787, 0.1619, 0.7013, 0.1112, 0.956, 0.2236, 0.956, 0.1614, 0.986, 0.155, 0.986, 0.23, 0.8483, 0.06991, 0.7962, 0.06446, 0.7954, 0.05721, 0.8506, 0.06297, 0.6859, 0.1635, 0.6859, 0.216, 0.6787, 0.2175, 0.6787, 0.1619, 0.7096, 0.3036, 0.7634, 0.3347, 0.754, 0.3639, 0.6891, 0.3264, 0.8845, 0.322, 0.9307, 0.2804, 0.9555, 0.2984, 0.8998, 0.3486, 0.7072, 0.2639, 0.7462, 0.2991, 0.7426, 0.3054, 0.7013, 0.2682, 0.5339, 0.009797, 0.5339, 0.05162, 0.4686, 0.05162, 0.4686, 0.009797, 0.5339, 0.05162, 0.5339, 0.09344, 0.4686, 0.09344, 0.4686, 0.05162, 0.5339, 0.09344, 0.5339, 0.1353, 0.4686, 0.1353, 0.4686, 0.09344, 0.5339, 0.1353, 0.5339, 0.1771, 0.4686, 0.1771, 0.4686, 0.1353, 0.5339, 0.1771, 0.5339, 0.2189, 0.4686, 0.2189, 0.4686, 0.1771, 0.5339, 0.2189, 0.5339, 0.2607, 0.4686, 0.2607, 0.4686, 0.2189, 0.5339, 0.2607, 0.5339, 0.3026, 0.4686, 0.3026, 0.4686, 0.2607, 0.5339, 0.3026, 0.5339, 0.3444, 0.4686, 0.3444, 0.4686, 0.3026, 0.5339, 0.3444, 0.5339, 0.3862, 0.4686, 0.3862, 0.4686, 0.3444, 0.5339, 0.3862, 0.5339, 0.428, 0.4686, 0.428, 0.4686, 0.3862, 0.5339, 0.428, 0.5339, 0.4698, 0.4686, 0.4698, 0.4686, 0.428, 0.5339, 0.4698, 0.5339, 0.5117, 0.4686, 0.5117, 0.4686, 0.4698, 0.5339, 0.5117, 0.5339, 0.5535, 0.4686, 0.5535, 0.4686, 0.5117, 0.5339, 0.5953, 0.5339, 0.6371, 0.4686, 0.6371, 0.4686, 0.5953, 0.5339, 0.5535, 0.5339, 0.5953, 0.4686, 0.5953, 0.4686, 0.5535, 0.2312, 0.5177, 0.2312, 0.4836, 0.4464, 0.4836, 0.4464, 0.5177, 0.2312, 0.4836, 0.2312, 0.4495, 0.4464, 0.4495, 0.4464, 0.4836, 0.2312, 0.4495, 0.2312, 0.4153, 0.4464, 0.4153, 0.4464, 0.4495, 0.2312, 0.4153, 0.2312, 0.3812, 0.4464, 0.3812, 0.4464, 0.4153, 0.2312, 0.3812, 0.2312, 0.3471, 0.4464, 0.3471, 0.4464, 0.3812, 0.2312, 0.3471, 0.2312, 0.313, 0.4464, 0.313, 0.4464, 0.3471, 0.2312, 0.313, 0.2312, 0.2789, 0.4464, 0.2789, 0.4464, 0.313, 0.2312, 0.2789, 0.2312, 0.2448, 0.4464, 0.2448, 0.4464, 0.2789, 0.2312, 0.2448, 0.2312, 0.2107, 0.4464, 0.2107, 0.4464, 0.2448, 0.2312, 0.2107, 0.2312, 0.1766, 0.4464, 0.1766, 0.4464, 0.2107, 0.2312, 0.1766, 0.2312, 0.1425, 0.4464, 0.1425, 0.4464, 0.1766, 0.2312, 0.1425, 0.2312, 0.1084, 0.4464, 0.1084, 0.4464, 0.1425, 0.2312, 0.1084, 0.2312, 0.07424, 0.4464, 0.07424, 0.4464, 0.1084, 0.2312, 0.04013, 0.2312, 0.006019, 0.4464, 0.006019, 0.4464, 0.04013, 0.2312, 0.07424, 0.2312, 0.04013, 0.4464, 0.04013, 0.4464, 0.07424, 0.8334, 0.5308, 0.8645, 0.6774, 0.8022, 0.6774, 0.8334, 0.5308, 0.9215, 0.6521, 0.8645, 0.6774, 0.8334, 0.5308, 0.9632, 0.6058, 0.9215, 0.6521, 0.8334, 0.5308, 0.9824, 0.5465, 0.9632, 0.6058, 0.8334, 0.5308, 0.9759, 0.4845, 0.9824, 0.5465, 0.8334, 0.5308, 0.9447, 0.4305, 0.9759, 0.4845, 0.8334, 0.5308, 0.8943, 0.3939, 0.9447, 0.4305, 0.8334, 0.5308, 0.8334, 0.381, 0.8943, 0.3939, 0.8334, 0.5308, 0.7724, 0.3939, 0.8334, 0.381, 0.8334, 0.5308, 0.722, 0.4305, 0.7724, 0.3939, 0.8334, 0.5308, 0.6908, 0.4845, 0.722, 0.4305, 0.8334, 0.5308, 0.6843, 0.5465, 0.6908, 0.4845, 0.8334, 0.5308, 0.7036, 0.6058, 0.6843, 0.5465, 0.8334, 0.5308, 0.8022, 0.6774, 0.7453, 0.6521, 0.8334, 0.5308, 0.7453, 0.6521, 0.7036, 0.6058, 0.7539, 0.0896, 0.7548, 0.09117, 0.7196, 0.1227, 0.7181, 0.1217, 0.8391, 0.8427, 0.7771, 0.7036, 0.8391, 0.6905, 0.8391, 0.8427, 0.8391, 0.6905, 0.901, 0.7036, 0.8391, 0.8427, 0.901, 0.7036, 0.9522, 0.7409, 0.8391, 0.8427, 0.9522, 0.7409, 0.9839, 0.7957, 0.8391, 0.8427, 0.9839, 0.7957, 0.9905, 0.8587, 0.8391, 0.8427, 0.9905, 0.8587, 0.9709, 0.9189, 0.8391, 0.8427, 0.9709, 0.9189, 0.9286, 0.9659, 0.8391, 0.8427, 0.9286, 0.9659, 0.8707, 0.9917, 0.8391, 0.8427, 0.8707, 0.9917, 0.8074, 0.9917, 0.8391, 0.8427, 0.8074, 0.9917, 0.7496, 0.9659, 0.8391, 0.8427, 0.7496, 0.9659, 0.7072, 0.9189, 0.8391, 0.8427, 0.7072, 0.9189, 0.6876, 0.8587, 0.8391, 0.8427, 0.6876, 0.8587, 0.6943, 0.7957, 0.8391, 0.8427, 0.7259, 0.7409, 0.7771, 0.7036, 0.8391, 0.8427, 0.6943, 0.7957, 0.7259, 0.7409, 0.7181, 0.1217, 0.7196, 0.1227, 0.7003, 0.166, 0.6985, 0.1656, 0.6985, 0.1656, 0.7003, 0.166, 0.7003, 0.2133, 0.6985, 0.2137, 0.6985, 0.2137, 0.7003, 0.2133, 0.7195, 0.2566, 0.718, 0.2577, 0.718, 0.2577, 0.7195, 0.2566, 0.7546, 0.2884, 0.7537, 0.2899, 0.7537, 0.2899, 0.7546, 0.2884, 0.7996, 0.3032, 0.7994, 0.305, 0.7994, 0.305, 0.7996, 0.3032, 0.8467, 0.2984, 0.8473, 0.3001, 0.8474, 0.3, 0.8469, 0.2983, 0.8867, 0.2768, 0.8879, 0.2782, 0.8879, 0.2782, 0.8867, 0.2768, 0.9149, 0.2383, 0.9166, 0.2391, 0.9166, 0.2391, 0.9149, 0.2383, 0.9251, 0.1917, 0.9269, 0.1917, 0.9269, 0.1917, 0.9251, 0.1917, 0.9155, 0.1449, 0.9172, 0.1442, 0.9172, 0.1442, 0.9155, 0.1449, 0.8878, 0.1062, 0.8891, 0.1048, 0.8891, 0.1048, 0.8878, 0.1062, 0.8469, 0.08207, 0.8475, 0.08035, 0.8475, 0.08035, 0.8469, 0.08207, 0.7998, 0.07677, 0.7996, 0.07496, 0.7996, 0.07496, 0.7998, 0.07677, 0.7548, 0.09117, 0.7539, 0.0896, 0.7059, 0.2001, 0.7188, 0.199, 0.7297, 0.2351, 0.7183, 0.2413, 0.7107, 0.1574, 0.7231, 0.1615, 0.7188, 0.199, 0.7059, 0.2001, 0.7321, 0.1201, 0.7418, 0.1287, 0.7231, 0.1615, 0.7107, 0.1574, 0.7665, 0.09426, 0.772, 0.106, 0.7418, 0.1287, 0.7321, 0.1201, 0.8275, 0.08516, 0.8256, 0.098, 0.7879, 0.1001, 0.7845, 0.08759, 0.8679, 0.09992, 0.8611, 0.111, 0.8256, 0.098, 0.8275, 0.08516, 0.8992, 0.1295, 0.8885, 0.1369, 0.8611, 0.111, 0.8679, 0.09992, 0.9162, 0.169, 0.9035, 0.1716, 0.8885, 0.1369, 0.8992, 0.1295, 0.9162, 0.212, 0.9035, 0.2094, 0.9035, 0.1716, 0.9162, 0.169, 0.8992, 0.2515, 0.8885, 0.2441, 0.9035, 0.2094, 0.9162, 0.212, 0.8679, 0.2811, 0.8611, 0.27, 0.8885, 0.2441, 0.8992, 0.2515, 0.8275, 0.2959, 0.8256, 0.283, 0.8611, 0.27, 0.8679, 0.2811, 0.7845, 0.2934, 0.7879, 0.2809, 0.8256, 0.283, 0.8275, 0.2959, 0.746, 0.2742, 0.7541, 0.264, 0.7879, 0.2809, 0.7845, 0.2934, 0.7183, 0.2413, 0.7297, 0.2351, 0.7541, 0.264, 0.746, 0.2742])
me_cylinder_004.materials.append(mat_turbidimetro_poteplast1)
me_cylinder_004.use_remesh_preserve_volume = False
me_cylinder_004.use_remesh_preserve_attributes = False
me_cylinder_004.use_mirror_vertex_groups = False
me_cylinder_004.update()
me_cube_001 = bpy.data.meshes.new('Cube.001')
me_cube_001.from_pydata([(-1.0, -1.0, -1.0), (-1.0, 1.0, -1.0), (1.0, 1.0, -1.0), (1.0, -1.0, -1.0), (-1.0, -1.0, 1.0), (-1.0, 1.0, 1.0), (1.0, 1.0, 1.0), (1.0, -1.0, 1.0)], [], [(4, 5, 1, 0), (5, 6, 2, 1), (6, 7, 3, 2), (7, 4, 0, 3), (0, 1, 2, 3), (7, 6, 5, 4)])
me_cube_001.use_remesh_preserve_volume = False
me_cube_001.use_remesh_preserve_attributes = False
me_cube_001.use_mirror_vertex_groups = False
me_cube_001.update()
me_cube = bpy.data.meshes.new('Cube')
me_cube.from_pydata([(0.0, 0.7507, -0.5889), (0.2449, 0.7036, -0.5889), (0.3464, 0.59, -0.5889), (0.3464, 0.59, 1.0), (0.2449, 0.4763, -0.5889), (-3.028e-08, 0.4292, -0.5889), (-3.028e-08, 0.4292, 1.0), (-0.2449, 0.4763, -0.5889), (-0.2449, 0.4763, 1.0), (-0.3464, 0.59, -0.5889), (-0.2449, 0.7036, -0.5889), (-0.8125, -0.8704, -0.7978), (-0.8125, -0.8704, 1.0), (-0.8125, 1.0, -0.6836), (0.3125, -0.8704, -0.7978), (0.3125, -0.8704, 1.0), (0.3125, 1.0, -0.6836), (-0.8125, 0.8704, -0.7978), (-0.8125, 0.7036, -0.7978), (-0.8125, 0.8704, 1.0), (-0.8125, 0.7036, 1.0), (0.3125, 0.8704, -0.7978), (0.3125, 0.7036, -0.7978), (0.3125, 0.8704, 1.0), (0.2455, 0.7036, 1.0), (1.0, -0.8704, -0.6836), (-0.8125, -1.0, -0.6836), (-1.0, 0.8704, -0.6836), (0.3125, -1.0, -0.6836), (1.0, 0.8704, -0.6836), (1.0, 0.7036, -0.6836), (-1.0, -0.8704, -0.6836), (-1.0, 0.7036, -0.6836), (-0.3125, -0.8704, -0.7978), (-0.3125, -0.8704, 1.0), (-0.3125, 1.0, -0.6836), (-0.3125, 0.8704, -0.7978), (-0.3125, 0.7036, -0.7978), (-0.3125, 0.8704, 1.0), (-0.2455, 0.7036, 1.0), (-0.3125, -1.0, -0.6836), (0.8125, -0.8704, -0.7978), (0.8125, -0.8704, 1.0), (0.8125, 1.0, -0.6836), (0.8125, 0.8704, -0.7978), (0.8125, 0.7036, -0.7978), (0.8125, 0.8704, 1.0), (0.8125, 0.7036, 1.0), (0.8125, -1.0, -0.6836), (0.9531, -0.8704, -0.7693), (-0.8125, 0.9676, -0.7693), (-0.8125, -0.9676, -0.7693), (-0.9531, 0.8704, -0.7693), (0.9531, -0.8704, 0.7786), (-0.8125, 0.9676, 0.7786), (-0.8125, -0.9676, 0.7786), (-0.9531, 0.8704, 0.7786), (0.8125, 0.9676, -0.7693), (0.8125, -0.9676, -0.7693), (0.8125, 0.9676, 0.7786), (0.8125, -0.9676, 0.7786), (1.49e-07, 0.8704, -0.7978), (-3.949e-07, -0.8704, 1.0), (-1.267e-07, -1.0, -0.6836), (0.9531, 0.8704, -0.7693), (0.9531, 0.7036, -0.7693), (-0.9531, -0.8704, -0.7693), (-0.9531, 0.7036, -0.7693), (0.9531, 0.8704, 0.7786), (0.9531, 0.7036, 0.7786), (-0.9531, -0.8704, 0.7786), (-0.9531, 0.7036, 0.7786), (1.49e-08, -0.8704, -0.7978), (8.196e-08, 0.7036, -0.7978), (1.118e-07, 0.8704, 1.0), (-0.8125, 0.7496, -0.7978), (-0.8125, 0.4313, -0.7978), (-0.3125, 0.7496, 1.0), (-0.3125, 0.4313, 1.0), (1.0, 0.7496, -0.6836), (1.0, 0.4313, -0.6836), (-1.0, 0.4313, -0.6836), (-1.0, 0.7496, -0.6836), (0.3125, 0.7496, -0.7978), (0.3125, 0.4313, -0.7978), (0.8125, 0.7496, 1.0), (0.8125, 0.4313, 1.0), (0.9531, 0.9676, -0.6836), (0.9531, -0.9676, -0.6836), (-0.9531, -0.9676, -0.6836), (-0.9531, 0.9676, -0.6836), (2.012e-07, 1.0, -0.6836), (1.0, -0.8704, 0.1141), (-0.8125, -1.0, 0.1141), (-1.0, 0.8704, 0.1141), (-0.8125, 1.0, 0.1141), (0.3125, -1.0, 0.1141), (0.3125, 1.0, 0.1141), (1.0, 0.8704, 0.1141), (1.0, 0.7036, 0.1141), (-1.0, -0.8704, 0.1141), (-1.0, 0.7036, 0.1141), (-0.3125, 0.9676, -0.7693), (-0.3125, -0.9676, -0.7693), (-0.3125, 0.9676, 0.7786), (-0.3125, -0.9676, 0.7786), (-0.3125, 0.7496, -0.7978), (-0.3125, 0.4313, -0.7978), (-0.8125, 0.7496, 1.0), (-0.8125, 0.4313, 1.0), (-0.3125, -1.0, 0.1141), (-0.3125, 1.0, 0.1141), (-0.5938, -0.8704, -0.7978), (-0.5938, -0.8704, 1.0), (-0.5937, 1.0, -0.6836), (-0.5937, 0.8704, -0.7978), (-0.5937, 0.7036, -0.7978), (-0.5938, 0.8704, 1.0), (-0.5938, 0.7036, 1.0), (-0.5938, -1.0, -0.6836), (0.3125, 0.9676, -0.7693), (0.3125, -0.9676, -0.7693), (0.3125, 0.9676, 0.7786), (0.3125, -0.9676, 0.7786), (0.8125, 0.7496, -0.7978), (0.8125, 0.4313, -0.7978), (0.3125, 0.7496, 1.0), (0.3125, 0.4313, 1.0), (0.8125, -1.0, 0.1141), (0.8125, 1.0, 0.1141), (0.5938, -0.8704, -0.7978), (0.5937, -0.8704, 1.0), (0.5938, 1.0, -0.6836), (0.5938, 0.8704, -0.7978), (0.5938, 0.7036, -0.7978), (0.5938, 0.8704, 1.0), (0.5937, 0.7036, 1.0), (0.5937, -1.0, -0.6836), (0.9167, 0.9424, -0.7471), (0.9167, -0.9424, -0.7471), (-0.9167, -0.9424, -0.7471), (-0.9167, 0.9424, -0.7471), (0.9167, 0.9424, 0.6063), (0.9167, -0.9424, 0.6063), (-0.9167, -0.9424, 0.6063), (-0.9167, 0.9424, 0.6063), (1.788e-07, 0.9676, -0.7693), (-2.98e-08, -0.9676, -0.7693), (2.068e-07, 0.9676, 0.7786), (-4.675e-07, -0.9676, 0.7786), (0.9531, 0.7496, -0.7693), (0.9531, 0.4313, -0.7693), (-0.9531, 0.4313, -0.7693), (-0.9531, 0.7496, -0.7693), (0.9531, 0.7496, 0.7786), (0.9531, 0.4313, 0.7786), (-0.9531, 0.4313, 0.7786), (-0.9531, 0.7496, 0.7786), (4.843e-08, 0.4313, -0.7978), (1.118e-07, 0.7496, -0.7978), (-1.366e-08, 0.7513, 1.0), (0.9531, 0.9676, 0.1141), (0.9531, -0.9676, 0.1141), (-0.9531, -0.9676, 0.1141), (-0.9531, 0.9676, 0.1141), (-2.664e-07, -1.0, 0.1141), (2.179e-07, 1.0, 0.1141), (1.0, 0.7496, 0.1141), (1.0, 0.4313, 0.1141), (-1.0, 0.4313, 0.1141), (-1.0, 0.7496, 0.1141), (-0.5937, 0.9676, -0.7693), (-0.5938, -0.9676, -0.7693), (-0.5937, 0.9676, 0.7786), (-0.5938, -0.9676, 0.7786), (-0.5937, 0.7496, -0.7978), (-0.5937, 0.4313, -0.7978), (-0.5938, 0.7496, 1.0), (-0.5938, 0.4313, 1.0), (-0.5938, -1.0, 0.1141), (-0.5937, 1.0, 0.1141), (0.5938, 0.9676, -0.7693), (0.5938, -0.9676, -0.7693), (0.5938, 0.9676, 0.7786), (0.5937, -0.9676, 0.7786), (0.5938, 0.7496, -0.7978), (0.5938, 0.4313, -0.7978), (0.5938, 0.7496, 1.0), (0.5937, 0.4313, 1.0), (0.5937, -1.0, 0.1141), (0.5938, 1.0, 0.1141), (-0.8125, 0.5902, -0.7978), (-0.8125, 0.5902, 1.0), (0.3125, 0.5902, -0.7978), (1.0, 0.5902, -0.6836), (-1.0, 0.5902, -0.6836), (-0.3125, 0.5902, -0.7978), (-0.3468, 0.5902, 1.0), (0.8125, 0.5902, -0.7978), (0.8125, 0.5902, 1.0), (0.9531, 0.5902, -0.7693), (-0.9531, 0.5902, -0.7693), (0.9531, 0.5902, 0.7786), (-0.9531, 0.5902, 0.7786), (7.466e-08, 0.5902, -0.7978), (1.0, 0.5902, 0.1141), (-1.0, 0.5902, 0.1141), (-0.5937, 0.5902, -0.7978), (-0.5938, 0.5902, 1.0), (0.5938, 0.5902, -0.7978), (0.5937, 0.5902, 1.0), (-0.8125, 0.4761, -0.7978), (-0.8125, 0.4761, 1.0), (0.3125, 0.4761, -0.7978), (0.2451, 0.4761, 0.9992), (1.0, 0.4761, -0.6836), (-1.0, 0.4761, -0.6836), (-0.3125, 0.4761, -0.7978), (0.8125, 0.4761, -0.7978), (0.8125, 0.4761, 1.0), (-0.9531, 0.4761, -0.7693), (-0.9531, 0.4761, 0.7786), (6.707e-08, 0.4761, -0.7978), (1.0, 0.4761, 0.1141), (-0.5938, 0.4761, 1.0), (0.5937, 0.4761, 1.0), (0.9531, 0.4761, -0.7693), (0.9531, 0.4761, 0.7786), (-1.0, 0.4761, 0.1141), (-0.5937, 0.4761, -0.7978), (0.5938, 0.4761, -0.7978), (-0.8125, 0.2846, -0.7978), (-0.8125, 0.2846, 1.0), (0.3125, 0.2846, -0.7978), (0.3125, 0.2846, 1.0), (1.0, 0.2846, -0.6836), (-1.0, 0.2846, -0.6836), (-0.3125, 0.2846, -0.7978), (-0.3125, 0.2846, 1.0), (0.8125, 0.2846, -0.7978), (0.8125, 0.2846, 1.0), (0.9531, 0.2846, -0.7693), (0.9531, 0.2846, 0.7786), (-0.9531, 0.2846, -0.7693), (-0.9531, 0.2846, 0.7786), (4.329e-08, 0.2846, -0.7978), (1.0, 0.2846, 0.1141), (-1.0, 0.2846, 0.1141), (-0.5937, 0.2846, -0.7978), (-0.5938, 0.2846, 1.0), (0.5938, 0.2846, -0.7978), (0.5937, 0.2846, 1.0), (-8.612e-08, 0.2828, 1.0), (0.9531, -0.01825, -0.7693), (0.9531, -0.01825, 0.7786), (-0.9531, -0.01825, -0.7693), (-0.9531, -0.01825, 0.7786), (3.33e-08, -0.01825, -0.7978), (1.0, -0.01825, 0.1141), (-0.5938, -0.01825, 1.0), (0.5937, -0.01825, 1.0), (-1.948e-07, -0.01942, 1.0), (-0.8125, -0.01825, -0.7978), (-0.8125, -0.01825, 1.0), (0.3125, -0.01825, -0.7978), (0.3125, -0.01825, 1.0), (1.0, -0.01825, -0.6836), (-1.0, -0.01825, -0.6836), (-0.3125, -0.01825, -0.7978), (-0.3125, -0.01825, 1.0), (0.8125, -0.01825, -0.7978), (0.8125, -0.01825, 1.0), (-1.0, -0.01825, 0.1141), (-0.5938, -0.01825, -0.7978), (0.5938, -0.01825, -0.7978), (0.2969, 0.2744, 0.9292), (-0.2969, 0.2744, 0.9292), (-0.5641, 0.2744, 0.9292), (0.5641, 0.2744, 0.9292), (-9.523e-08, 0.2727, 0.9293), (-0.5641, -0.008103, 0.9292), (0.5641, -0.008104, 0.9292), (-1.985e-07, -0.009217, 0.9292), (0.2969, -0.008104, 0.9292), (-0.2969, -0.008103, 0.9292), (-9.313e-09, 0.59, -0.6341)], [], [(1, 2, 3, 24), (0, 1, 24, 160), (5, 7, 8, 6), (231, 76, 176, 248), (11, 112, 172, 51), (11, 51, 140, 66), (231, 243, 152, 76), (232, 249, 178, 109), (232, 109, 156, 244), (12, 55, 174, 113), (13, 95, 180, 114), (13, 114, 171, 50), (13, 50, 141, 90), (13, 90, 164, 95), (233, 84, 186, 250), (14, 130, 182, 121), (14, 121, 147, 72), (233, 245, 158, 84), (234, 251, 188, 127), (197, 208, 224, 8), (15, 62, 149, 123), (15, 123, 184, 131), (16, 97, 190, 132), (16, 132, 181, 120), (16, 120, 146, 91), (16, 91, 166, 97), (17, 50, 171, 115), (17, 115, 175, 75), (17, 75, 153, 52), (17, 52, 141, 50), (18, 75, 175, 116), (211, 229, 176, 76), (211, 76, 152, 220), (18, 67, 153, 75), (19, 117, 173, 54), (19, 56, 157, 108), (19, 108, 177, 117), (20, 118, 177, 108), (20, 108, 157, 71), (212, 221, 156, 109), (212, 109, 178, 224), (21, 120, 181, 133), (21, 133, 185, 83), (21, 83, 159, 61), (21, 61, 146, 120), (22, 83, 185, 134), (213, 230, 186, 84), (213, 84, 158, 222), (22, 73, 159, 83), (23, 135, 183, 122), (23, 122, 148, 74), (23, 74, 160, 126), (23, 126, 187, 135), (24, 136, 187, 126), (214, 127, 188, 225), (235, 241, 151, 80), (235, 80, 168, 246), (25, 92, 162, 88), (25, 88, 139, 49), (26, 51, 172, 119), (26, 119, 179, 93), (26, 93, 163, 89), (26, 89, 140, 51), (27, 52, 153, 82), (27, 82, 170, 94), (27, 94, 164, 90), (27, 90, 141, 52), (28, 121, 182, 137), (28, 137, 189, 96), (28, 96, 165, 63), (28, 63, 147, 121), (29, 64, 138, 87), (29, 87, 161, 98), (29, 98, 167, 79), (29, 79, 150, 64), (30, 65, 150, 79), (30, 79, 167, 99), (215, 223, 168, 80), (215, 80, 151, 226), (31, 66, 140, 89), (31, 89, 163, 100), (236, 247, 169, 81), (236, 81, 152, 243), (216, 220, 152, 81), (216, 81, 169, 228), (32, 101, 170, 82), (32, 82, 153, 67), (237, 107, 158, 245), (33, 72, 147, 103), (33, 103, 172, 112), (237, 248, 176, 107), (8, 224, 178, 78), (238, 78, 178, 249), (34, 113, 174, 105), (34, 105, 149, 62), (35, 111, 166, 91), (35, 91, 146, 102), (35, 102, 171, 114), (35, 114, 180, 111), (36, 102, 146, 61), (36, 61, 159, 106), (36, 106, 175, 115), (36, 115, 171, 102), (37, 106, 159, 73), (217, 222, 158, 107), (217, 107, 176, 229), (37, 116, 175, 106), (38, 74, 148, 104), (38, 104, 173, 117), (38, 117, 177, 77), (38, 77, 160, 74), (39, 77, 177, 118), (40, 103, 147, 63), (40, 63, 165, 110), (40, 110, 179, 119), (40, 119, 172, 103), (239, 125, 151, 241), (41, 49, 139, 58), (41, 58, 182, 130), (239, 250, 186, 125), (240, 242, 155, 86), (240, 86, 188, 251), (42, 131, 184, 60), (56, 19, 145), (43, 129, 161, 87), (43, 87, 138, 57), (43, 57, 181, 132), (43, 132, 190, 129), (44, 57, 138, 64), (44, 64, 150, 124), (44, 124, 185, 133), (44, 133, 181, 57), (45, 124, 150, 65), (218, 226, 151, 125), (218, 125, 186, 230), (45, 134, 185, 124), (54, 145, 19), (46, 59, 183, 135), (46, 135, 187, 85), (46, 85, 154, 68), (47, 69, 154, 85), (47, 85, 187, 136), (219, 225, 188, 86), (219, 86, 155, 227), (48, 58, 139, 88), (48, 88, 162, 128), (48, 128, 189, 137), (48, 137, 182, 58), (246, 168, 155, 242), (92, 53, 143, 162), (93, 179, 174, 55), (93, 55, 144, 163), (94, 170, 157, 56), (94, 56, 145, 164), (96, 189, 184, 123), (96, 123, 149, 165), (98, 161, 142, 68), (98, 68, 154, 167), (99, 167, 154, 69), (223, 227, 155, 168), (100, 163, 144, 70), (247, 244, 156, 169), (228, 169, 156, 221), (101, 71, 157, 170), (95, 54, 173, 180), (95, 164, 145, 54), (97, 122, 183, 190), (97, 166, 148, 122), (110, 165, 149, 105), (110, 105, 174, 179), (111, 104, 148, 166), (111, 180, 173, 104), (128, 162, 143, 60), (128, 60, 184, 189), (129, 59, 142, 161), (129, 190, 183, 59), (18, 116, 207, 191), (18, 191, 201, 67), (20, 71, 203, 192), (20, 192, 208, 118), (22, 134, 209, 193), (22, 193, 204, 73), (30, 99, 205, 194), (30, 194, 200, 65), (32, 67, 201, 195), (32, 195, 206, 101), (37, 73, 204, 196), (37, 196, 207, 116), (39, 118, 208, 197), (45, 65, 200, 198), (45, 198, 209, 134), (47, 136, 210, 199), (47, 199, 202, 69), (99, 69, 202, 205), (101, 206, 203, 71), (191, 207, 229, 211), (191, 211, 220, 201), (192, 203, 221, 212), (192, 212, 224, 208), (193, 209, 230, 213), (193, 213, 222, 204), (194, 205, 223, 215), (194, 215, 226, 200), (195, 201, 220, 216), (195, 216, 228, 206), (196, 204, 222, 217), (196, 217, 229, 207), (198, 200, 226, 218), (198, 218, 230, 209), (199, 210, 225, 219), (199, 219, 227, 202), (205, 202, 227, 223), (206, 228, 221, 203), (2, 4, 214, 3), (4, 5, 6, 214), (7, 9, 197, 8), (10, 0, 160, 39), (9, 10, 39, 197), (24, 3, 210, 136), (3, 214, 225, 210), (234, 127, 6, 252), (238, 252, 6, 78), (6, 8, 78), (39, 160, 77), (160, 24, 126), (214, 6, 127), (262, 231, 248, 273), (262, 255, 243, 231), (263, 259, 249, 232), (263, 232, 244, 256), (264, 233, 250, 274), (264, 257, 245, 233), (265, 260, 281, 283), (266, 253, 241, 235), (266, 235, 246, 258), (267, 272, 247, 236), (267, 236, 243, 255), (268, 237, 245, 257), (268, 273, 248, 237), (259, 269, 284, 280), (270, 239, 241, 253), (270, 274, 250, 239), (271, 254, 242, 240), (271, 240, 251, 260), (258, 246, 242, 254), (272, 256, 244, 247), (261, 265, 283, 282), (269, 261, 282, 284), (11, 262, 273, 112), (11, 66, 255, 262), (12, 113, 259, 263), (12, 263, 256, 70), (14, 264, 274, 130), (14, 72, 257, 264), (15, 131, 260, 265), (25, 49, 253, 266), (25, 266, 258, 92), (31, 100, 272, 267), (31, 267, 255, 66), (33, 268, 257, 72), (33, 112, 273, 268), (34, 269, 259, 113), (41, 270, 253, 49), (41, 130, 274, 270), (42, 53, 254, 271), (42, 271, 260, 131), (92, 258, 254, 53), (100, 70, 256, 272), (15, 265, 261, 62), (34, 62, 261, 269), (283, 281, 278, 275), (284, 276, 277, 280), (283, 275, 279, 282), (284, 282, 279, 276), (260, 251, 278, 281), (249, 259, 280, 277), (252, 238, 276, 279), (234, 252, 279, 275), (238, 249, 277, 276), (251, 234, 275, 278), (0, 10, 285), (10, 9, 285), (9, 7, 285), (7, 5, 285), (5, 4, 285), (4, 2, 285), (2, 1, 285), (1, 0, 285), (68, 142, 46), (59, 46, 142), (60, 143, 42), (53, 42, 143), (70, 144, 12), (55, 12, 144)])
me_cube.polygons.foreach_set('use_smooth', [True] * 294)
_k = {(234, 251): 1.0, (238, 249): 1.0, (234, 252): 1.0, (238, 252): 1.0, (249, 259): 1.0, (251, 260): 1.0, (260, 265): 1.0, (259, 269): 1.0, (261, 265): 1.0, (261, 269): 1.0, (275, 278): 1.0, (276, 277): 1.0, (275, 279): 1.0, (276, 279): 1.0, (277, 280): 1.0, (278, 281): 1.0, (281, 283): 1.0, (280, 284): 1.0, (282, 283): 1.0, (282, 284): 1.0}
me_cube.attributes.new('crease_edge', 'FLOAT', 'EDGE').data.foreach_set('value', [_k.get((min(e.vertices), max(e.vertices)), 0.0) for e in me_cube.edges])
_uv = me_cube.uv_layers.new(name='UV_turbidimetro')
_uv.uv.foreach_set('vector', [0.8814, 0.09729, 0.8814, 0.07765, 0.9804, 0.07758, 0.9804, 0.09716, 0.8814, 0.1294, 0.8814, 0.09729, 0.9804, 0.09716, 0.9804, 0.1294, 0.8814, 0.233, 0.8814, 0.2008, 0.9804, 0.2009, 0.9804, 0.233, 0.601, 0.39, 0.601, 0.4336, 0.6311, 0.4336, 0.6311, 0.39, 0.601, 0.04685, 0.6311, 0.04685, 0.6311, 0.01798, 0.601, 0.01798, 0.601, 0.04685, 0.601, 0.01798, 0.5866, 0.02546, 0.5816, 0.04685, 0.601, 0.39, 0.5816, 0.39, 0.5816, 0.4336, 0.601, 0.4336, 0.1288, 0.6161, 0.1704, 0.6161, 0.1704, 0.6762, 0.1288, 0.6762, 0.1288, 0.6161, 0.1288, 0.6762, 0.102, 0.6762, 0.102, 0.6161, 0.1288, 0.1426, 0.1288, 0.1028, 0.1704, 0.1028, 0.1704, 0.1426, 0.1308, 0.9968, 0.1308, 0.942, 0.1718, 0.942, 0.1718, 0.9968, 0.601, 0.6026, 0.6311, 0.6026, 0.6311, 0.593, 0.601, 0.593, 0.601, 0.6026, 0.601, 0.593, 0.5866, 0.5855, 0.5816, 0.593, 0.1308, 0.9968, 0.1044, 0.9968, 0.1044, 0.942, 0.1308, 0.942, 0.7561, 0.39, 0.7561, 0.4336, 0.7949, 0.4336, 0.7949, 0.39, 0.7561, 0.04685, 0.7949, 0.04685, 0.7949, 0.01798, 0.7561, 0.01798, 0.7561, 0.04685, 0.7561, 0.01798, 0.713, 0.01798, 0.713, 0.04685, 0.7561, 0.39, 0.713, 0.39, 0.713, 0.4336, 0.7561, 0.4336, 0.3428, 0.6161, 0.3963, 0.6161, 0.3963, 0.6762, 0.3428, 0.6762, 0.2173, 0.7413, 0.1704, 0.7413, 0.1704, 0.6946, 0.2367, 0.6946, 0.3428, 0.1426, 0.2833, 0.1426, 0.2833, 0.1028, 0.3428, 0.1028, 0.3428, 0.1426, 0.3428, 0.1028, 0.3963, 0.1028, 0.3963, 0.1426, 0.3419, 0.9968, 0.3419, 0.942, 0.3946, 0.942, 0.3946, 0.9968, 0.7561, 0.6026, 0.7949, 0.6026, 0.7949, 0.593, 0.7561, 0.593, 0.7561, 0.6026, 0.7561, 0.593, 0.713, 0.593, 0.713, 0.6026, 0.3419, 0.9968, 0.2832, 0.9968, 0.2832, 0.942, 0.3419, 0.942, 0.601, 0.5641, 0.601, 0.593, 0.6311, 0.593, 0.6311, 0.5641, 0.601, 0.5641, 0.6311, 0.5641, 0.6311, 0.5282, 0.601, 0.5282, 0.601, 0.5641, 0.601, 0.5282, 0.5816, 0.5282, 0.5816, 0.5641, 0.601, 0.5641, 0.5816, 0.5641, 0.5866, 0.5855, 0.601, 0.593, 0.601, 0.5145, 0.601, 0.5282, 0.6311, 0.5282, 0.6311, 0.5145, 0.601, 0.4469, 0.6311, 0.4469, 0.6311, 0.4336, 0.601, 0.4336, 0.601, 0.4469, 0.601, 0.4336, 0.5816, 0.4336, 0.5816, 0.4469, 0.601, 0.5145, 0.5816, 0.5145, 0.5816, 0.5282, 0.601, 0.5282, 0.1288, 0.8562, 0.1704, 0.8562, 0.1704, 0.896, 0.1288, 0.896, 0.1288, 0.8562, 0.102, 0.8562, 0.102, 0.8067, 0.1288, 0.8067, 0.1288, 0.8562, 0.1288, 0.8067, 0.1704, 0.8067, 0.1704, 0.8562, 0.1288, 0.7878, 0.1704, 0.7878, 0.1704, 0.8067, 0.1288, 0.8067, 0.1288, 0.7878, 0.1288, 0.8067, 0.102, 0.8067, 0.102, 0.7878, 0.1288, 0.6946, 0.102, 0.6946, 0.102, 0.6762, 0.1288, 0.6762, 0.1288, 0.6946, 0.1288, 0.6762, 0.1704, 0.6762, 0.1704, 0.6946, 0.7561, 0.5641, 0.7561, 0.593, 0.7949, 0.593, 0.7949, 0.5641, 0.7561, 0.5641, 0.7949, 0.5641, 0.7949, 0.5282, 0.7561, 0.5282, 0.7561, 0.5641, 0.7561, 0.5282, 0.713, 0.5282, 0.713, 0.5641, 0.7561, 0.5641, 0.713, 0.5641, 0.713, 0.593, 0.7561, 0.593, 0.7561, 0.5145, 0.7561, 0.5282, 0.7949, 0.5282, 0.7949, 0.5145, 0.7561, 0.4469, 0.7949, 0.4469, 0.7949, 0.4336, 0.7561, 0.4336, 0.7561, 0.4469, 0.7561, 0.4336, 0.713, 0.4336, 0.713, 0.4469, 0.7561, 0.5145, 0.713, 0.5145, 0.713, 0.5282, 0.7561, 0.5282, 0.3428, 0.8562, 0.3963, 0.8562, 0.3963, 0.896, 0.3428, 0.896, 0.3428, 0.8562, 0.3428, 0.896, 0.2833, 0.896, 0.2833, 0.8562, 0.3428, 0.8562, 0.2833, 0.8562, 0.2833, 0.8074, 0.3428, 0.8067, 0.3428, 0.8562, 0.3428, 0.8067, 0.3963, 0.8067, 0.3963, 0.8562, 0.33, 0.7878, 0.3963, 0.7878, 0.3963, 0.8067, 0.3428, 0.8067, 0.3299, 0.6946, 0.3428, 0.6762, 0.3963, 0.6762, 0.3963, 0.6946, 0.8509, 0.39, 0.8445, 0.39, 0.8445, 0.4336, 0.8509, 0.4336, 0.5647, 0.6156, 0.5647, 0.6754, 0.5103, 0.6754, 0.5103, 0.6156, 0.5647, 0.1449, 0.5103, 0.1449, 0.5103, 0.1053, 0.5647, 0.1053, 0.8509, 0.04685, 0.8445, 0.01798, 0.8394, 0.02546, 0.8445, 0.04685, 0.601, 0.008351, 0.601, 0.01798, 0.6311, 0.01798, 0.6311, 0.008351, 0.1309, 0.001606, 0.172, 0.001606, 0.172, 0.0564, 0.1309, 0.0564, 0.1309, 0.001606, 0.1309, 0.0564, 0.1045, 0.0564, 0.1045, 0.001606, 0.601, 0.008351, 0.5816, 0.01798, 0.5866, 0.02546, 0.601, 0.01798, 0.5751, 0.5641, 0.5816, 0.5641, 0.5816, 0.5282, 0.5751, 0.5282, 0.002432, 0.8548, 0.002432, 0.8056, 0.05677, 0.8056, 0.05677, 0.8548, 0.002432, 0.8548, 0.05677, 0.8548, 0.05677, 0.8944, 0.002432, 0.8944, 0.5751, 0.5641, 0.5816, 0.593, 0.5866, 0.5855, 0.5816, 0.5641, 0.7561, 0.008351, 0.7561, 0.01798, 0.7949, 0.01798, 0.7949, 0.008351, 0.342, 0.001606, 0.3948, 0.001606, 0.3948, 0.0564, 0.342, 0.0564, 0.342, 0.001606, 0.342, 0.0564, 0.2834, 0.0564, 0.2834, 0.001606, 0.7561, 0.008351, 0.713, 0.008351, 0.713, 0.01798, 0.7561, 0.01798, 0.8509, 0.5641, 0.8445, 0.5641, 0.8394, 0.5855, 0.8445, 0.593, 0.5647, 0.8544, 0.5647, 0.894, 0.5103, 0.894, 0.5103, 0.8544, 0.5647, 0.8544, 0.5103, 0.8544, 0.5103, 0.8052, 0.5647, 0.8052, 0.8509, 0.5641, 0.8509, 0.5282, 0.8445, 0.5282, 0.8445, 0.5641, 0.8509, 0.5145, 0.8445, 0.5145, 0.8445, 0.5282, 0.8509, 0.5282, 0.5647, 0.7864, 0.5647, 0.8052, 0.5103, 0.8052, 0.5103, 0.7864, 0.5647, 0.6937, 0.5103, 0.6937, 0.5103, 0.6754, 0.5647, 0.6754, 0.8509, 0.4469, 0.8509, 0.4336, 0.8445, 0.4336, 0.8445, 0.4469, 0.5751, 0.04685, 0.5816, 0.04685, 0.5866, 0.02546, 0.5816, 0.01798, 0.002431, 0.1452, 0.002431, 0.1056, 0.05677, 0.1056, 0.05677, 0.1452, 0.002431, 0.616, 0.05677, 0.616, 0.05677, 0.6758, 0.002432, 0.6758, 0.5751, 0.39, 0.5751, 0.4336, 0.5816, 0.4336, 0.5816, 0.39, 0.5751, 0.4469, 0.5816, 0.4469, 0.5816, 0.4336, 0.5751, 0.4336, 0.002432, 0.694, 0.002432, 0.6758, 0.05677, 0.6758, 0.05677, 0.694, 0.002432, 0.7868, 0.05677, 0.7868, 0.05677, 0.8056, 0.002432, 0.8056, 0.5751, 0.5145, 0.5751, 0.5282, 0.5816, 0.5282, 0.5816, 0.5145, 0.6699, 0.39, 0.6699, 0.4336, 0.713, 0.4336, 0.713, 0.39, 0.6699, 0.04685, 0.713, 0.04685, 0.713, 0.01798, 0.6699, 0.01798, 0.6699, 0.04685, 0.6699, 0.01798, 0.6311, 0.01798, 0.6311, 0.04685, 0.6699, 0.39, 0.6311, 0.39, 0.6311, 0.4336, 0.6699, 0.4336, 0.2367, 0.6946, 0.1704, 0.6946, 0.1704, 0.6762, 0.2239, 0.6762, 0.2239, 0.6161, 0.2239, 0.6762, 0.1704, 0.6762, 0.1704, 0.6161, 0.2239, 0.1426, 0.1704, 0.1426, 0.1704, 0.1028, 0.2239, 0.1028, 0.2239, 0.1426, 0.2239, 0.1028, 0.2833, 0.1028, 0.2833, 0.1426, 0.2246, 0.9968, 0.2246, 0.942, 0.2832, 0.942, 0.2832, 0.9968, 0.6699, 0.6026, 0.713, 0.6026, 0.713, 0.593, 0.6699, 0.593, 0.6699, 0.6026, 0.6699, 0.593, 0.6311, 0.593, 0.6311, 0.6026, 0.2246, 0.9968, 0.1718, 0.9968, 0.1718, 0.942, 0.2246, 0.942, 0.6699, 0.5641, 0.6699, 0.593, 0.713, 0.593, 0.713, 0.5641, 0.6699, 0.5641, 0.713, 0.5641, 0.713, 0.5282, 0.6699, 0.5282, 0.6699, 0.5641, 0.6699, 0.5282, 0.6311, 0.5282, 0.6311, 0.5641, 0.6699, 0.5641, 0.6311, 0.5641, 0.6311, 0.593, 0.6699, 0.593, 0.6699, 0.5145, 0.6699, 0.5282, 0.713, 0.5282, 0.713, 0.5145, 0.6699, 0.4469, 0.713, 0.4469, 0.713, 0.4336, 0.6699, 0.4336, 0.6699, 0.4469, 0.6699, 0.4336, 0.6311, 0.4336, 0.6311, 0.4469, 0.6699, 0.5145, 0.6311, 0.5145, 0.6311, 0.5282, 0.6699, 0.5282, 0.2239, 0.8562, 0.2833, 0.8562, 0.2833, 0.896, 0.2239, 0.896, 0.2239, 0.8562, 0.2239, 0.896, 0.1704, 0.896, 0.1704, 0.8562, 0.2239, 0.8562, 0.1704, 0.8562, 0.1704, 0.8067, 0.2239, 0.8067, 0.2239, 0.8562, 0.2239, 0.8067, 0.2833, 0.8074, 0.2833, 0.8562, 0.2366, 0.7878, 0.2239, 0.8067, 0.1704, 0.8067, 0.1704, 0.7878, 0.6699, 0.008351, 0.6699, 0.01798, 0.713, 0.01798, 0.713, 0.008351, 0.2247, 0.001606, 0.2834, 0.001606, 0.2834, 0.0564, 0.2247, 0.0564, 0.2247, 0.001606, 0.2247, 0.0564, 0.172, 0.0564, 0.172, 0.001606, 0.6699, 0.008351, 0.6311, 0.008351, 0.6311, 0.01798, 0.6699, 0.01798, 0.8251, 0.39, 0.8251, 0.4336, 0.8445, 0.4336, 0.8445, 0.39, 0.8251, 0.04685, 0.8445, 0.04685, 0.8394, 0.02546, 0.8251, 0.01798, 0.8251, 0.04685, 0.8251, 0.01798, 0.7949, 0.01798, 0.7949, 0.04685, 0.8251, 0.39, 0.7949, 0.39, 0.7949, 0.4336, 0.8251, 0.4336, 0.4379, 0.6161, 0.4646, 0.6161, 0.4646, 0.6762, 0.4379, 0.6762, 0.4379, 0.6161, 0.4379, 0.6762, 0.3963, 0.6762, 0.3963, 0.6161, 0.4379, 0.1426, 0.3963, 0.1426, 0.3963, 0.1028, 0.4379, 0.1028, 0.102, 0.8562, 0.1288, 0.8562, 0.1089, 0.8857, 0.4357, 0.9968, 0.4357, 0.942, 0.4621, 0.942, 0.4621, 0.9968, 0.8251, 0.6026, 0.8445, 0.593, 0.8394, 0.5855, 0.8251, 0.593, 0.8251, 0.6026, 0.8251, 0.593, 0.7949, 0.593, 0.7949, 0.6026, 0.4357, 0.9968, 0.3946, 0.9968, 0.3946, 0.942, 0.4357, 0.942, 0.8251, 0.5641, 0.8251, 0.593, 0.8394, 0.5855, 0.8445, 0.5641, 0.8251, 0.5641, 0.8445, 0.5641, 0.8445, 0.5282, 0.8251, 0.5282, 0.8251, 0.5641, 0.8251, 0.5282, 0.7949, 0.5282, 0.7949, 0.5641, 0.8251, 0.5641, 0.7949, 0.5641, 0.7949, 0.593, 0.8251, 0.593, 0.8251, 0.5145, 0.8251, 0.5282, 0.8445, 0.5282, 0.8445, 0.5145, 0.8251, 0.4469, 0.8445, 0.4469, 0.8445, 0.4336, 0.8251, 0.4336, 0.8251, 0.4469, 0.8251, 0.4336, 0.7949, 0.4336, 0.7949, 0.4469, 0.8251, 0.5145, 0.7949, 0.5145, 0.7949, 0.5282, 0.8251, 0.5282, 0.1288, 0.896, 0.1089, 0.8857, 0.1288, 0.8562, 0.4379, 0.8562, 0.4379, 0.896, 0.3963, 0.896, 0.3963, 0.8562, 0.4379, 0.8562, 0.3963, 0.8562, 0.3963, 0.8067, 0.4379, 0.8067, 0.4379, 0.8562, 0.4379, 0.8067, 0.4646, 0.8067, 0.4646, 0.8562, 0.4379, 0.7878, 0.4646, 0.7878, 0.4646, 0.8067, 0.4379, 0.8067, 0.4379, 0.7878, 0.4379, 0.8067, 0.3963, 0.8067, 0.3963, 0.7878, 0.4379, 0.6946, 0.3963, 0.6946, 0.3963, 0.6762, 0.4379, 0.6762, 0.4379, 0.6946, 0.4379, 0.6762, 0.4646, 0.6762, 0.4646, 0.6946, 0.8251, 0.008351, 0.8251, 0.01798, 0.8394, 0.02546, 0.8445, 0.01798, 0.4358, 0.001606, 0.4622, 0.001606, 0.4622, 0.0564, 0.4358, 0.0564, 0.4358, 0.001606, 0.4358, 0.0564, 0.3948, 0.0564, 0.3948, 0.001606, 0.8251, 0.008351, 0.7949, 0.008351, 0.7949, 0.01798, 0.8251, 0.01798, 0.5103, 0.6156, 0.5103, 0.6754, 0.465, 0.6754, 0.465, 0.6156, 0.5103, 0.1449, 0.465, 0.1449, 0.4768, 0.1155, 0.5103, 0.1053, 0.1309, 0.0564, 0.172, 0.0564, 0.172, 0.1021, 0.1309, 0.1021, 0.1309, 0.0564, 0.1309, 0.1021, 0.1114, 0.09022, 0.1045, 0.0564, 0.05677, 0.8548, 0.05677, 0.8056, 0.102, 0.8056, 0.102, 0.8548, 0.05677, 0.8548, 0.102, 0.8548, 0.09031, 0.8841, 0.05677, 0.8944, 0.342, 0.0564, 0.3948, 0.0564, 0.3948, 0.1021, 0.342, 0.1021, 0.342, 0.0564, 0.342, 0.1021, 0.2834, 0.1021, 0.2834, 0.0564, 0.5103, 0.8544, 0.5103, 0.894, 0.4768, 0.8838, 0.465, 0.8544, 0.5103, 0.8544, 0.465, 0.8544, 0.465, 0.8052, 0.5103, 0.8052, 0.5103, 0.7864, 0.5103, 0.8052, 0.465, 0.8052, 0.465, 0.7864, 0.5103, 0.6937, 0.465, 0.6937, 0.465, 0.6754, 0.5103, 0.6754, 0.05677, 0.1452, 0.05677, 0.1056, 0.09031, 0.1159, 0.102, 0.1452, 0.05677, 0.616, 0.102, 0.616, 0.102, 0.6758, 0.05677, 0.6758, 0.05677, 0.694, 0.05677, 0.6758, 0.102, 0.6758, 0.102, 0.694, 0.05677, 0.7868, 0.102, 0.7868, 0.102, 0.8056, 0.05677, 0.8056, 0.1308, 0.942, 0.1308, 0.8964, 0.1718, 0.8964, 0.1718, 0.942, 0.1308, 0.942, 0.1044, 0.942, 0.1112, 0.9082, 0.1308, 0.8964, 0.3419, 0.942, 0.3419, 0.8964, 0.3946, 0.8964, 0.3946, 0.942, 0.3419, 0.942, 0.2832, 0.942, 0.2832, 0.8964, 0.3419, 0.8964, 0.2247, 0.0564, 0.2834, 0.0564, 0.2834, 0.1021, 0.2247, 0.1021, 0.2247, 0.0564, 0.2247, 0.1021, 0.172, 0.1021, 0.172, 0.0564, 0.2246, 0.942, 0.2246, 0.8964, 0.2832, 0.8964, 0.2832, 0.942, 0.2246, 0.942, 0.1718, 0.942, 0.1718, 0.8964, 0.2246, 0.8964, 0.4358, 0.0564, 0.4622, 0.0564, 0.4554, 0.09022, 0.4358, 0.1021, 0.4358, 0.0564, 0.4358, 0.1021, 0.3948, 0.1021, 0.3948, 0.0564, 0.4357, 0.942, 0.4357, 0.8964, 0.4552, 0.9082, 0.4621, 0.942, 0.4357, 0.942, 0.3946, 0.942, 0.3946, 0.8964, 0.4357, 0.8964, 0.601, 0.5145, 0.6311, 0.5145, 0.6311, 0.4809, 0.601, 0.4809, 0.601, 0.5145, 0.601, 0.4809, 0.5816, 0.4809, 0.5816, 0.5145, 0.1288, 0.7878, 0.102, 0.7878, 0.102, 0.7413, 0.1288, 0.7413, 0.1288, 0.7878, 0.1288, 0.7413, 0.1704, 0.7413, 0.1704, 0.7878, 0.7561, 0.5145, 0.7949, 0.5145, 0.7949, 0.4809, 0.7561, 0.4809, 0.7561, 0.5145, 0.7561, 0.4809, 0.713, 0.4809, 0.713, 0.5145, 0.5647, 0.7864, 0.5103, 0.7864, 0.5103, 0.7402, 0.5647, 0.7402, 0.8509, 0.5145, 0.8509, 0.4809, 0.8445, 0.4809, 0.8445, 0.5145, 0.5751, 0.5145, 0.5816, 0.5145, 0.5816, 0.4809, 0.5751, 0.4809, 0.002432, 0.7868, 0.002431, 0.7406, 0.05677, 0.7406, 0.05677, 0.7868, 0.6699, 0.5145, 0.713, 0.5145, 0.713, 0.4809, 0.6699, 0.4809, 0.6699, 0.5145, 0.6699, 0.4809, 0.6311, 0.4809, 0.6311, 0.5145, 0.2366, 0.7878, 0.1704, 0.7878, 0.1704, 0.7413, 0.2173, 0.7413, 0.8251, 0.5145, 0.8445, 0.5145, 0.8445, 0.4809, 0.8251, 0.4809, 0.8251, 0.5145, 0.8251, 0.4809, 0.7949, 0.4809, 0.7949, 0.5145, 0.4379, 0.7878, 0.3963, 0.7878, 0.3963, 0.7413, 0.4379, 0.7413, 0.4379, 0.7878, 0.4379, 0.7413, 0.4646, 0.7413, 0.4646, 0.7878, 0.5103, 0.7864, 0.465, 0.7864, 0.465, 0.7402, 0.5103, 0.7402, 0.05677, 0.7868, 0.05677, 0.7406, 0.102, 0.7406, 0.102, 0.7868, 0.601, 0.4809, 0.6311, 0.4809, 0.6311, 0.4469, 0.601, 0.4469, 0.601, 0.4809, 0.601, 0.4469, 0.5816, 0.4469, 0.5816, 0.4809, 0.1288, 0.7413, 0.102, 0.7413, 0.102, 0.6946, 0.1288, 0.6946, 0.1288, 0.7413, 0.1288, 0.6946, 0.1704, 0.6946, 0.1704, 0.7413, 0.7561, 0.4809, 0.7949, 0.4809, 0.7949, 0.4469, 0.7561, 0.4469, 0.7561, 0.4809, 0.7561, 0.4469, 0.713, 0.4469, 0.713, 0.4809, 0.5647, 0.7402, 0.5103, 0.7402, 0.5103, 0.6937, 0.5647, 0.6937, 0.8509, 0.4809, 0.8509, 0.4469, 0.8445, 0.4469, 0.8445, 0.4809, 0.5751, 0.4809, 0.5816, 0.4809, 0.5816, 0.4469, 0.5751, 0.4469, 0.002431, 0.7406, 0.002432, 0.694, 0.05677, 0.694, 0.05677, 0.7406, 0.6699, 0.4809, 0.713, 0.4809, 0.713, 0.4469, 0.6699, 0.4469, 0.6699, 0.4809, 0.6699, 0.4469, 0.6311, 0.4469, 0.6311, 0.4809, 0.8251, 0.4809, 0.8445, 0.4809, 0.8445, 0.4469, 0.8251, 0.4469, 0.8251, 0.4809, 0.8251, 0.4469, 0.7949, 0.4469, 0.7949, 0.4809, 0.4379, 0.7413, 0.3963, 0.7413, 0.3963, 0.6946, 0.4379, 0.6946, 0.4379, 0.7413, 0.4379, 0.6946, 0.4646, 0.6946, 0.4646, 0.7413, 0.5103, 0.7402, 0.465, 0.7402, 0.465, 0.6937, 0.5103, 0.6937, 0.05677, 0.7406, 0.05677, 0.694, 0.102, 0.694, 0.102, 0.7406, 0.8814, 0.07765, 0.8814, 0.05802, 0.9802, 0.05794, 0.9804, 0.07758, 0.8814, 0.05802, 0.8814, 0.02588, 0.9803, 0.02579, 0.9802, 0.05794, 0.8814, 0.2008, 0.8814, 0.1812, 0.9804, 0.1812, 0.9804, 0.2009, 0.8814, 0.1616, 0.8814, 0.1294, 0.9804, 0.1294, 0.9804, 0.1616, 0.8814, 0.1812, 0.8814, 0.1616, 0.9804, 0.1616, 0.9804, 0.1812, 0.33, 0.7878, 0.3492, 0.7412, 0.3963, 0.7413, 0.3963, 0.7878, 0.3492, 0.7412, 0.3299, 0.6946, 0.3963, 0.6946, 0.3963, 0.7413, 0.3428, 0.6161, 0.3428, 0.6762, 0.2833, 0.6753, 0.2833, 0.6153, 0.2239, 0.6161, 0.2833, 0.6153, 0.2833, 0.6753, 0.2239, 0.6762, 0.2833, 0.6753, 0.2367, 0.6946, 0.2239, 0.6762, 0.2366, 0.7878, 0.2833, 0.8074, 0.2239, 0.8067, 0.2833, 0.8074, 0.33, 0.7878, 0.3428, 0.8067, 0.3299, 0.6946, 0.2833, 0.6753, 0.3428, 0.6762, 0.601, 0.3001, 0.601, 0.39, 0.6311, 0.39, 0.6311, 0.3001, 0.601, 0.3001, 0.5816, 0.3001, 0.5816, 0.39, 0.601, 0.39, 0.1288, 0.4919, 0.1704, 0.4919, 0.1704, 0.6161, 0.1288, 0.6161, 0.1288, 0.4919, 0.1288, 0.6161, 0.102, 0.6161, 0.102, 0.4919, 0.7561, 0.3001, 0.7561, 0.39, 0.7949, 0.39, 0.7949, 0.3001, 0.7561, 0.3001, 0.713, 0.3001, 0.713, 0.39, 0.7561, 0.39, 0.3428, 0.4919, 0.3963, 0.4919, 0.3906, 0.4961, 0.3398, 0.4961, 0.8509, 0.3001, 0.8445, 0.3001, 0.8445, 0.39, 0.8509, 0.39, 0.5647, 0.4922, 0.5647, 0.6156, 0.5103, 0.6156, 0.5103, 0.4922, 0.002431, 0.4926, 0.05677, 0.4926, 0.05677, 0.616, 0.002431, 0.616, 0.5751, 0.3001, 0.5751, 0.39, 0.5816, 0.39, 0.5816, 0.3001, 0.6699, 0.3001, 0.6699, 0.39, 0.713, 0.39, 0.713, 0.3001, 0.6699, 0.3001, 0.6311, 0.3001, 0.6311, 0.39, 0.6699, 0.39, 0.1704, 0.4919, 0.2239, 0.4919, 0.2268, 0.4961, 0.176, 0.4961, 0.8251, 0.3001, 0.8251, 0.39, 0.8445, 0.39, 0.8445, 0.3001, 0.8251, 0.3001, 0.7949, 0.3001, 0.7949, 0.39, 0.8251, 0.39, 0.4379, 0.4919, 0.4646, 0.4919, 0.4646, 0.6161, 0.4379, 0.6161, 0.4379, 0.4919, 0.4379, 0.6161, 0.3963, 0.6161, 0.3963, 0.4919, 0.5103, 0.4922, 0.5103, 0.6156, 0.465, 0.6156, 0.465, 0.4922, 0.05677, 0.4926, 0.102, 0.4926, 0.102, 0.616, 0.05677, 0.616, 0.2834, 0.4915, 0.3429, 0.4919, 0.3399, 0.4961, 0.2834, 0.4956, 0.2239, 0.4919, 0.2833, 0.4915, 0.2833, 0.4956, 0.2268, 0.4961, 0.601, 0.04685, 0.601, 0.3001, 0.6311, 0.3001, 0.6311, 0.04685, 0.601, 0.04685, 0.5816, 0.04685, 0.5816, 0.3001, 0.601, 0.3001, 0.1288, 0.1426, 0.1704, 0.1426, 0.1704, 0.4919, 0.1288, 0.4919, 0.1288, 0.1426, 0.1288, 0.4919, 0.102, 0.4919, 0.102, 0.1426, 0.7561, 0.04685, 0.7561, 0.3001, 0.7949, 0.3001, 0.7949, 0.04685, 0.7561, 0.04685, 0.713, 0.04685, 0.713, 0.3001, 0.7561, 0.3001, 0.3428, 0.1426, 0.3963, 0.1426, 0.3963, 0.4919, 0.3428, 0.4919, 0.8509, 0.04685, 0.8445, 0.04685, 0.8445, 0.3001, 0.8509, 0.3001, 0.5647, 0.1449, 0.5647, 0.4922, 0.5103, 0.4922, 0.5103, 0.1449, 0.002431, 0.1452, 0.05677, 0.1452, 0.05677, 0.4926, 0.002431, 0.4926, 0.5751, 0.04685, 0.5751, 0.3001, 0.5816, 0.3001, 0.5816, 0.04685, 0.6699, 0.04685, 0.6699, 0.3001, 0.713, 0.3001, 0.713, 0.04685, 0.6699, 0.04685, 0.6311, 0.04685, 0.6311, 0.3001, 0.6699, 0.3001, 0.2239, 0.1426, 0.2239, 0.4919, 0.1704, 0.4919, 0.1704, 0.1426, 0.8251, 0.04685, 0.8251, 0.3001, 0.8445, 0.3001, 0.8445, 0.04685, 0.8251, 0.04685, 0.7949, 0.04685, 0.7949, 0.3001, 0.8251, 0.3001, 0.4379, 0.1426, 0.4646, 0.1426, 0.4646, 0.4919, 0.4379, 0.4919, 0.4379, 0.1426, 0.4379, 0.4919, 0.3963, 0.4919, 0.3963, 0.1426, 0.5103, 0.1449, 0.5103, 0.4922, 0.465, 0.4922, 0.465, 0.1449, 0.05677, 0.1452, 0.102, 0.1452, 0.102, 0.4926, 0.05677, 0.4926, 0.3428, 0.1426, 0.3428, 0.4919, 0.2833, 0.4915, 0.2833, 0.1426, 0.2239, 0.1426, 0.2833, 0.1426, 0.2833, 0.4915, 0.2239, 0.4919, 0.3398, 0.4961, 0.3906, 0.4961, 0.3906, 0.6119, 0.3398, 0.6119, 0.2268, 0.4961, 0.2268, 0.6119, 0.176, 0.6119, 0.176, 0.4961, 0.3398, 0.4961, 0.3398, 0.6119, 0.2833, 0.6112, 0.2833, 0.4956, 0.2268, 0.4961, 0.2833, 0.4956, 0.2833, 0.6112, 0.2268, 0.6119, 0.3963, 0.4919, 0.3963, 0.6161, 0.3906, 0.6119, 0.3906, 0.4961, 0.1704, 0.6161, 0.1704, 0.4919, 0.176, 0.4961, 0.176, 0.6119, 0.2833, 0.6153, 0.2239, 0.6161, 0.2268, 0.6119, 0.2833, 0.6112, 0.3428, 0.6161, 0.2833, 0.6153, 0.2833, 0.6112, 0.3398, 0.6119, 0.2239, 0.6161, 0.1704, 0.6161, 0.176, 0.6119, 0.2268, 0.6119, 0.3963, 0.6161, 0.3428, 0.6161, 0.3398, 0.6119, 0.3906, 0.6119, 0.9287, 0.3758, 0.8821, 0.3565, 0.9287, 0.3099, 0.8821, 0.3565, 0.8628, 0.3099, 0.9287, 0.3099, 0.8628, 0.3099, 0.8821, 0.2633, 0.9287, 0.3099, 0.8821, 0.2633, 0.9287, 0.244, 0.9287, 0.3099, 0.9287, 0.244, 0.9753, 0.2633, 0.9287, 0.3099, 0.9753, 0.2633, 0.9946, 0.3099, 0.9287, 0.3099, 0.9946, 0.3099, 0.9753, 0.3565, 0.9287, 0.3099, 0.9753, 0.3565, 0.9287, 0.3758, 0.9287, 0.3099, 0.4646, 0.8562, 0.4577, 0.8857, 0.4379, 0.8562, 0.4379, 0.896, 0.4379, 0.8562, 0.4577, 0.8857, 0.4379, 0.1028, 0.4577, 0.1131, 0.4379, 0.1426, 0.4646, 0.1426, 0.4379, 0.1426, 0.4577, 0.1131, 0.102, 0.1426, 0.1089, 0.1131, 0.1288, 0.1426, 0.1288, 0.1028, 0.1288, 0.1426, 0.1089, 0.1131])
me_cube.materials.append(mat_turbidimetro_equip)
me_cube.use_remesh_preserve_volume = False
me_cube.use_remesh_preserve_attributes = False
me_cube.use_mirror_vertex_groups = False
me_cube.update()

# ---- objects
ob_potetampa_002 = bpy.data.objects.new('PoteTampa.002', me_cylinder_005)
ob_potecorpo_002 = bpy.data.objects.new('PoteCorpo.002', me_cylinder_004)
ob_cube = bpy.data.objects.new('Cube', me_cube_001)
ob_lamp_002 = bpy.data.objects.new('Lamp.002', light_lamp_002)
ob_lamp_001 = bpy.data.objects.new('Lamp.001', light_lamp_001)
ob_turbidimetro = bpy.data.objects.new('Turbidimetro', me_cube)
ob_lamp = bpy.data.objects.new('Lamp', light_lamp)
ob_camera = bpy.data.objects.new('Camera', cam_camera)

# ---- transforms, parenting, visibility, modifiers, constraints
ob_potetampa_002.location = (1.918, -1.283, -0.5612)
ob_potetampa_002.scale = (0.8937, 0.8937, 0.6581)
ob_potetampa_002.lineart.crease_threshold = 0.0
ob_potecorpo_002.location = (2.366, -0.4797, 0.07255)
ob_potecorpo_002.scale = (0.8937, 0.8937, 0.6581)
ob_potecorpo_002.lineart.crease_threshold = 0.0
ob_cube.location = (0.4922, 0.1142, -1.309)
ob_cube.scale = (3.455, 4.117, 1.0)
ob_cube.lineart.crease_threshold = 0.0
ob_lamp_002.location = (-0.3461, -3.745, 5.904)
ob_lamp_002.rotation_euler = (0.6503, 0.05522, 1.866)
ob_lamp_002.lock_rotations_4d = False
ob_lamp_002.empty_display_type = 'ARROWS'
ob_lamp_002.color = (0.0, 0.0, 0.0, 0.0)
ob_lamp_002.lineart.crease_threshold = 0.0
ob_lamp_001.location = (-2.13, 1.392, 1.411)
ob_lamp_001.rotation_euler = (0.6503, 0.05522, 1.866)
ob_lamp_001.lock_rotations_4d = False
ob_lamp_001.empty_display_type = 'ARROWS'
ob_lamp_001.color = (0.0, 0.0, 0.0, 0.0)
ob_lamp_001.lineart.crease_threshold = 0.0
ob_turbidimetro.location = (0.0, 0.0, 0.0)
ob_turbidimetro.scale = (1.068, 2.302, 0.3911)
ob_turbidimetro.lock_rotations_4d = False
ob_turbidimetro.empty_display_type = 'ARROWS'
ob_turbidimetro.lineart.crease_threshold = 0.0
ob_lamp.location = (4.076, 1.005, 3.232)
ob_lamp.rotation_euler = (0.6503, 0.05522, 1.866)
ob_lamp.lock_rotations_4d = False
ob_lamp.empty_display_type = 'ARROWS'
ob_lamp.color = (0.0, 0.0, 0.0, 0.0)
ob_lamp.lineart.crease_threshold = 0.0
ob_camera.location = (4.666, -4.025, 2.755)
ob_camera.rotation_euler = (1.109, 0.01082, 0.8149)
ob_camera.lock_rotations_4d = False
ob_camera.empty_display_type = 'ARROWS'
ob_camera.color = (0.0, 0.0, 0.0, 0.0)
ob_camera.display_type = 'WIRE'
ob_camera.lineart.crease_threshold = 0.0

# ---- collection membership
col_collection_1.objects.link(ob_potetampa_002)
col_collection_1.objects.link(ob_potecorpo_002)
col_collection_1.objects.link(ob_cube)
col_collection_1.objects.link(ob_lamp_002)
col_collection_1.objects.link(ob_lamp_001)
col_collection_1.objects.link(ob_turbidimetro)
col_collection_1.objects.link(ob_lamp)
col_collection_1.objects.link(ob_camera)

# ---- scene / render settings (as saved in the file)
scene.camera = ob_camera
scene.frame_start = 1; scene.frame_end = 1; scene.frame_set(1)
scene.render.engine = 'BLENDER_EEVEE_NEXT'
scene.render.image_settings.color_depth = '16'
scene.render.dither_intensity = 0.0
scene.cycles.use_denoising = False
scene.cycles.samples = 10
scene.cycles.sampling_pattern = 'TABULATED_SOBOL'
scene.cycles.light_sampling_threshold = 0.0
scene.cycles.use_adaptive_sampling = False
scene.cycles.use_light_tree = False
scene.cycles.blur_glossy = 0.0
scene.cycles.volume_bounces = 1
scene.cycles.pixel_filter_type = 'GAUSSIAN'
scene.cycles.sample_clamp_indirect = 0.0
scene.view_settings.view_transform = 'Standard'
bpy.context.view_layer.update()
